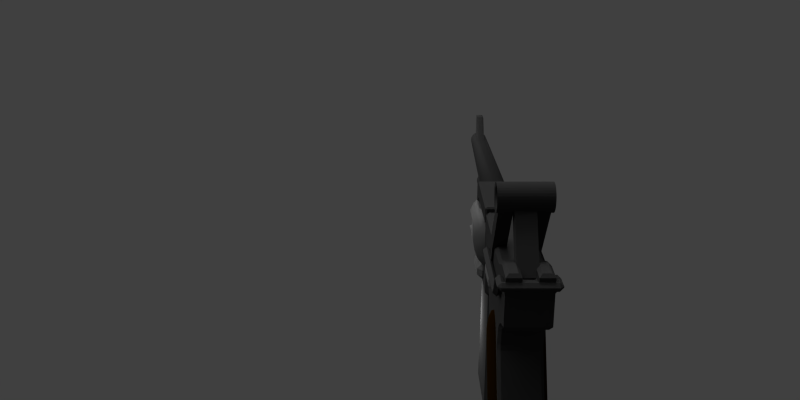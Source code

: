 # Source: pistol.blend  (saved by Blender 2.75.0; exported with 4.5.12 LTS)
import bpy
from mathutils import Matrix  # noqa: F401  (used for matrix-valued properties, if any)

bpy.ops.wm.read_factory_settings(use_empty=True)
scene = bpy.context.scene
scene.name = 'Scene'

# ---- collections
col_collection_1 = bpy.data.collections.new('Collection 1'); scene.collection.children.link(col_collection_1)

# ---- materials (node trees are filled in below, after node groups)
mat_material_001 = bpy.data.materials.new('Material.001')
mat_material_001.alpha_threshold = 0.0
mat_material_001.use_transparent_shadow = False
mat_material_001.diffuse_color = (0.03106, 0.03106, 0.03106, 1.0)
mat_material_001.roughness = 0.5
mat_material_001.specular_intensity = 0.03673
mat_material_002 = bpy.data.materials.new('Material.002')
mat_material_002.alpha_threshold = 0.0
mat_material_002.use_transparent_shadow = False
mat_material_002.diffuse_color = (0.01002, 0.004196, 0.0, 1.0)
mat_material_002.roughness = 0.5
mat_material_002.specular_intensity = 0.05789
mat_material_003 = bpy.data.materials.new('Material.003')
mat_material_003.alpha_threshold = 0.0
mat_material_003.use_transparent_shadow = False
mat_material_003.diffuse_color = (0.1107, 0.1107, 0.1107, 1.0)
mat_material_003.roughness = 0.5
mat_material_003.specular_intensity = 0.0

# ---- material node trees

# ---- world
world_world = bpy.data.worlds.new('World'); scene.world = world_world
world_world.color = (0.05088, 0.05088, 0.05088)
world_world.use_sun_shadow = False
world_world.sun_shadow_jitter_overblur = 0.0
world_world.cycles.sampling_method = 'MANUAL'
world_world.cycles.sample_map_resolution = 256
world_world.light_settings.ao_factor = 0.8

# ---- cameras
cam_camera_001 = bpy.data.cameras.new('Camera.001')
cam_camera_001.clip_end = 100.0
cam_camera_001.lens = 35.0
cam_camera_001.sensor_width = 32.0
cam_camera_001.sensor_height = 18.0
cam_camera_001.display_size = 2.0
cam_camera_001.dof.focus_distance = 0.0
cam_camera_001.dof.aperture_fstop = 128.0
cam_camera_001.dof.aperture_blades = 6

# ---- lights
light_sun = bpy.data.lights.new('Sun', 'SUN')
light_sun.transmission_factor = 0.0
light_sun.angle = 0.1993
light_sun.energy = 1.0
light_sun.shadow_buffer_clip_start = 0.5
light_sun.shadow_soft_size = 0.1
light_sun.shadow_cascade_max_distance = 1000.0
light_sun.cycles.use_multiple_importance_sampling = False
light_hemi = bpy.data.lights.new('Hemi', 'SUN')
light_hemi.transmission_factor = 0.0
light_hemi.angle = 1.571
light_hemi.energy = 1.0
light_hemi.shadow_buffer_clip_start = 0.5
light_hemi.shadow_soft_size = 1.0
light_hemi.shadow_cascade_max_distance = 1000.0
light_hemi.cycles.use_multiple_importance_sampling = False
light_point_001 = bpy.data.lights.new('Point.001', 'POINT')
light_point_001.transmission_factor = 0.0
light_point_001.energy = 100.0
light_point_001.shadow_buffer_clip_start = 0.5
light_point_001.shadow_soft_size = 0.1
light_point_001.shadow_maximum_resolution = 0.006
light_point_001.use_absolute_resolution = True
light_point_001.cycles.use_multiple_importance_sampling = False
light_hemi_001 = bpy.data.lights.new('Hemi.001', 'SUN')
light_hemi_001.transmission_factor = 0.0
light_hemi_001.angle = 1.571
light_hemi_001.energy = 1.0
light_hemi_001.shadow_buffer_clip_start = 0.5
light_hemi_001.shadow_soft_size = 1.0
light_hemi_001.shadow_cascade_max_distance = 1000.0
light_hemi_001.cycles.use_multiple_importance_sampling = False
light_point_000 = bpy.data.lights.new('Point.000', 'POINT')
light_point_000.transmission_factor = 0.0
light_point_000.energy = 100.0
light_point_000.shadow_buffer_clip_start = 0.5
light_point_000.shadow_soft_size = 0.1
light_point_000.shadow_maximum_resolution = 0.006
light_point_000.use_absolute_resolution = True
light_point_000.cycles.use_multiple_importance_sampling = False

# ---- meshes
me_cube_011 = bpy.data.meshes.new('Cube.011')
me_cube_011.from_pydata([(-1.326, -0.1782, -0.197), (-1.326, -0.1782, 0.07563), (-1.326, 0.1782, -0.197), (-1.326, 0.1782, 0.07563), (0.0005268, -0.1782, -0.197), (0.0005268, -0.1782, 0.07563), (0.0005268, 0.1782, -0.197), (0.0005268, 0.1782, 0.07563), (-1.537, -0.1782, -0.2673), (-1.537, -0.1782, -0.1399), (-1.537, 0.1782, -0.1399), (-1.537, 0.1782, -0.2673)], [], [(3, 2, 11, 10), (3, 7, 6, 2), (7, 5, 4, 6), (5, 1, 0, 4), (0, 2, 6, 4), (5, 7, 3, 1), (9, 10, 11, 8), (0, 1, 9, 8), (2, 0, 8, 11), (1, 3, 10, 9)])
me_cube_011.materials.append(mat_material_001)
me_cube_011.use_remesh_preserve_volume = False
me_cube_011.use_remesh_preserve_attributes = False
me_cube_011.use_mirror_vertex_groups = False
me_cube_011.update()
me_cube_012 = bpy.data.meshes.new('Cube.012')
me_cube_012.from_pydata([(-1.326, -0.4259, -0.197), (-1.326, -0.4259, 0.07563), (-1.326, -0.1846, -0.197), (-1.326, -0.1846, 0.07563), (-0.147, -0.4259, -0.197), (-0.147, -0.4259, 0.07563), (-0.147, -0.1846, -0.197), (-0.147, -0.1846, 0.07563), (-1.537, -0.4259, -0.2673), (-1.537, -0.4259, -0.1399), (-1.537, -0.1846, -0.1399), (-1.537, -0.1846, -0.2673)], [], [(3, 2, 11, 10), (3, 7, 6, 2), (7, 5, 4, 6), (5, 1, 0, 4), (0, 2, 6, 4), (5, 7, 3, 1), (9, 10, 11, 8), (0, 1, 9, 8), (2, 0, 8, 11), (1, 3, 10, 9)])
me_cube_012.materials.append(mat_material_001)
me_cube_012.use_remesh_preserve_volume = False
me_cube_012.use_remesh_preserve_attributes = False
me_cube_012.use_mirror_vertex_groups = False
me_cube_012.update()
me_cylinder_004 = bpy.data.meshes.new('Cylinder.004')
me_cylinder_004.from_pydata([(3.193e-09, 0.2509, -0.4652), (-3.193e-09, 0.2509, 0.4652), (0.04895, 0.2461, -0.4652), (0.04895, 0.2461, 0.4652), (0.09602, 0.2318, -0.4652), (0.09602, 0.2318, 0.4652), (0.1394, 0.2086, -0.4652), (0.1394, 0.2086, 0.4652), (0.1774, 0.1774, -0.4652), (0.1774, 0.1774, 0.4652), (0.2086, 0.1394, -0.4652), (0.2086, 0.1394, 0.4652), (0.2318, 0.09602, -0.4652), (0.2318, 0.09602, 0.4652), (0.2461, 0.04895, -0.4652), (0.2461, 0.04895, 0.4652), (0.2509, 2.764e-09, -0.4652), (0.2509, 3.512e-08, 0.4652), (0.2461, -0.04895, -0.4652), (0.2461, -0.04895, 0.4652), (0.2318, -0.09602, -0.4652), (0.2318, -0.09602, 0.4652), (0.2086, -0.1394, -0.4652), (0.2086, -0.1394, 0.4652), (0.1774, -0.1774, -0.4652), (0.1774, -0.1774, 0.4652), (0.1394, -0.2086, -0.4652), (0.1394, -0.2086, 0.4652), (0.09602, -0.2318, -0.4652), (0.09602, -0.2318, 0.4652), (0.04895, -0.2461, -0.4652), (0.04895, -0.2461, 0.4652), (-7.856e-08, -0.2509, -0.4652), (-8.495e-08, -0.2509, 0.4652), (-0.04895, -0.2461, -0.4652), (-0.04895, -0.2461, 0.4652), (-0.09602, -0.2318, -0.4652), (-0.09602, -0.2318, 0.4652), (-0.1394, -0.2086, -0.4652), (-0.1394, -0.2086, 0.4652), (-0.1774, -0.1774, -0.4652), (-0.1774, -0.1774, 0.4652), (-0.2086, -0.1394, -0.4652), (-0.2086, -0.1394, 0.4652), (-0.2318, -0.09602, -0.4652), (-0.2318, -0.09602, 0.4652), (-0.2461, -0.04895, -0.4652), (-0.2461, -0.04895, 0.4652), (-0.2509, 2.261e-07, -0.4652), (-0.2509, 2.584e-07, 0.4652), (-0.2461, 0.04895, -0.4652), (-0.2461, 0.04895, 0.4652), (-0.2318, 0.09602, -0.4652), (-0.2318, 0.09602, 0.4652), (-0.2086, 0.1394, -0.4652), (-0.2086, 0.1394, 0.4652), (-0.1774, 0.1774, -0.4652), (-0.1774, 0.1774, 0.4652), (-0.1394, 0.2086, -0.4652), (-0.1394, 0.2086, 0.4652), (-0.09601, 0.2318, -0.4652), (-0.09601, 0.2318, 0.4652), (-0.04895, 0.2461, -0.4652), (-0.04895, 0.2461, 0.4652), (3.99e-09, 0.1889, -0.4567), (0.03685, 0.1853, -0.4567), (0.03685, 0.1853, 0.4567), (-3.99e-09, 0.1889, 0.4567), (0.07229, 0.1745, -0.4567), (0.07229, 0.1745, 0.4567), (0.1049, 0.1571, -0.4567), (0.1049, 0.1571, 0.4567), (0.1336, 0.1336, -0.4567), (0.1336, 0.1336, 0.4567), (0.1571, 0.1049, -0.4567), (0.1571, 0.1049, 0.4567), (0.1745, 0.07229, -0.4567), (0.1745, 0.07229, 0.4567), (0.1853, 0.03685, -0.4567), (0.1853, 0.03685, 0.4567), (0.1889, -5.955e-09, -0.4567), (0.1889, 3.448e-08, 0.4567), (0.1853, -0.03685, -0.4567), (0.1853, -0.03685, 0.4567), (0.1745, -0.07229, -0.4567), (0.1745, -0.07229, 0.4567), (0.1571, -0.1049, -0.4567), (0.1571, -0.1049, 0.4567), (0.1336, -0.1336, -0.4567), (0.1336, -0.1336, 0.4567), (0.1049, -0.1571, -0.4567), (0.1049, -0.1571, 0.4567), (0.07229, -0.1745, -0.4567), (0.07229, -0.1745, 0.4567), (0.03685, -0.1853, -0.4567), (0.03685, -0.1853, 0.4567), (-5.756e-08, -0.1889, -0.4567), (-6.554e-08, -0.1889, 0.4567), (-0.03685, -0.1853, -0.4567), (-0.03685, -0.1853, 0.4567), (-0.07229, -0.1745, -0.4567), (-0.07229, -0.1745, 0.4567), (-0.1049, -0.1571, -0.4567), (-0.1049, -0.1571, 0.4567), (-0.1336, -0.1336, -0.4567), (-0.1336, -0.1336, 0.4567), (-0.1571, -0.1049, -0.4567), (-0.1571, -0.1049, 0.4567), (-0.1745, -0.07229, -0.4567), (-0.1745, -0.07229, 0.4567), (-0.1853, -0.03685, -0.4567), (-0.1853, -0.03685, 0.4567), (-0.1889, 1.622e-07, -0.4567), (-0.1889, 2.026e-07, 0.4567), (-0.1853, 0.03685, -0.4567), (-0.1853, 0.03685, 0.4567), (-0.1745, 0.07229, -0.4567), (-0.1745, 0.07229, 0.4567), (-0.1571, 0.105, -0.4567), (-0.1571, 0.105, 0.4567), (-0.1336, 0.1336, -0.4567), (-0.1336, 0.1336, 0.4567), (-0.1049, 0.1571, -0.4567), (-0.1049, 0.1571, 0.4567), (-0.07229, 0.1745, -0.4567), (-0.07229, 0.1745, 0.4567), (-0.03685, 0.1853, -0.4567), (-0.03685, 0.1853, 0.4567), (3.322e-09, 0.1453, -0.4192), (0.03331, 0.1425, -0.4192), (0.03331, 0.1425, 0.4192), (-4.082e-09, 0.1453, 0.4192), (0.06534, 0.1342, -0.4192), (0.06534, 0.1342, 0.4192), (0.09487, 0.1208, -0.4192), (0.09487, 0.1208, 0.4192), (0.1207, 0.1027, -0.4192), (0.1207, 0.1027, 0.4192), (0.142, 0.08071, -0.4192), (0.142, 0.08071, 0.4192), (0.1578, 0.05559, -0.4192), (0.1578, 0.05559, 0.4192), (0.1675, 0.02834, -0.4192), (0.1675, 0.02834, 0.4192), (0.1708, -1.009e-08, -0.4192), (0.1708, 3.127e-08, 0.4192), (0.1675, -0.02834, -0.4192), (0.1675, -0.02834, 0.4192), (0.1578, -0.05559, -0.4192), (0.1578, -0.05559, 0.4192), (0.142, -0.08071, -0.4192), (0.142, -0.08071, 0.4192), (0.1207, -0.1027, -0.4192), (0.1207, -0.1027, 0.4192), (0.09487, -0.1208, -0.4192), (0.09487, -0.1208, 0.4192), (0.06534, -0.1342, -0.4192), (0.06534, -0.1342, 0.4192), (0.03331, -0.1425, -0.4192), (0.03331, -0.1425, 0.4192), (-5.156e-08, -0.1453, -0.4192), (-5.896e-08, -0.1453, 0.4192), (-0.03331, -0.1425, -0.4192), (-0.03331, -0.1425, 0.4192), (-0.06535, -0.1342, -0.4192), (-0.06535, -0.1342, 0.4192), (-0.09487, -0.1208, -0.4192), (-0.09487, -0.1208, 0.4192), (-0.1207, -0.1027, -0.4192), (-0.1207, -0.1027, 0.4192), (-0.142, -0.08071, -0.4192), (-0.142, -0.08071, 0.4192), (-0.1578, -0.05559, -0.4192), (-0.1578, -0.05559, 0.4192), (-0.1675, -0.02834, -0.4192), (-0.1675, -0.02834, 0.4192), (-0.1708, 1.2e-07, -0.4192), (-0.1708, 1.613e-07, 0.4192), (-0.1675, 0.02834, -0.4192), (-0.1675, 0.02834, 0.4192), (-0.1578, 0.05559, -0.4192), (-0.1578, 0.05559, 0.4192), (-0.142, 0.08071, -0.4192), (-0.142, 0.08071, 0.4192), (-0.1207, 0.1027, -0.4192), (-0.1207, 0.1027, 0.4192), (-0.09487, 0.1208, -0.4192), (-0.09487, 0.1208, 0.4192), (-0.06534, 0.1342, -0.4192), (-0.06534, 0.1342, 0.4192), (-0.03331, 0.1425, -0.4192), (-0.03331, 0.1425, 0.4192)], [], [(0, 1, 3, 2), (2, 3, 5, 4), (4, 5, 7, 6), (6, 7, 9, 8), (8, 9, 11, 10), (10, 11, 13, 12), (12, 13, 15, 14), (14, 15, 17, 16), (16, 17, 19, 18), (18, 19, 21, 20), (20, 21, 23, 22), (22, 23, 25, 24), (24, 25, 27, 26), (26, 27, 29, 28), (28, 29, 31, 30), (30, 31, 33, 32), (32, 33, 35, 34), (34, 35, 37, 36), (36, 37, 39, 38), (38, 39, 41, 40), (40, 41, 43, 42), (42, 43, 45, 44), (44, 45, 47, 46), (46, 47, 49, 48), (48, 49, 51, 50), (50, 51, 53, 52), (52, 53, 55, 54), (54, 55, 57, 56), (56, 57, 59, 58), (58, 59, 61, 60), (45, 43, 107, 109), (62, 63, 1, 0), (60, 61, 63, 62), (60, 62, 126, 124), (87, 85, 149, 151), (113, 111, 175, 177), (8, 10, 74, 72), (63, 61, 125, 127), (26, 28, 92, 90), (11, 9, 73, 75), (44, 46, 110, 108), (29, 27, 91, 93), (62, 0, 64, 126), (47, 45, 109, 111), (10, 12, 76, 74), (1, 63, 127, 67), (28, 30, 94, 92), (13, 11, 75, 77), (46, 48, 112, 110), (31, 29, 93, 95), (49, 47, 111, 113), (12, 14, 78, 76), (30, 32, 96, 94), (15, 13, 77, 79), (48, 50, 114, 112), (33, 31, 95, 97), (51, 49, 113, 115), (14, 16, 80, 78), (32, 34, 98, 96), (17, 15, 79, 81), (50, 52, 116, 114), (35, 33, 97, 99), (53, 51, 115, 117), (16, 18, 82, 80), (34, 36, 100, 98), (19, 17, 81, 83), (0, 2, 65, 64), (52, 54, 118, 116), (37, 35, 99, 101), (3, 1, 67, 66), (55, 53, 117, 119), (18, 20, 84, 82), (36, 38, 102, 100), (21, 19, 83, 85), (54, 56, 120, 118), (39, 37, 101, 103), (2, 4, 68, 65), (57, 55, 119, 121), (20, 22, 86, 84), (5, 3, 66, 69), (38, 40, 104, 102), (23, 21, 85, 87), (56, 58, 122, 120), (41, 39, 103, 105), (4, 6, 70, 68), (59, 57, 121, 123), (22, 24, 88, 86), (7, 5, 69, 71), (40, 42, 106, 104), (25, 23, 87, 89), (58, 60, 124, 122), (43, 41, 105, 107), (6, 8, 72, 70), (61, 59, 123, 125), (24, 26, 90, 88), (9, 7, 71, 73), (42, 44, 108, 106), (27, 25, 89, 91), (130, 131, 191, 189, 187, 185, 183, 181, 179, 177, 175, 173, 171, 169, 167, 165, 163, 161, 159, 157, 155, 153, 151, 149, 147, 145, 143, 141, 139, 137, 135, 133), (128, 129, 132, 134, 136, 138, 140, 142, 144, 146, 148, 150, 152, 154, 156, 158, 160, 162, 164, 166, 168, 170, 172, 174, 176, 178, 180, 182, 184, 186, 188, 190), (112, 114, 178, 176), (86, 88, 152, 150), (115, 113, 177, 179), (89, 87, 151, 153), (114, 116, 180, 178), (88, 90, 154, 152), (117, 115, 179, 181), (91, 89, 153, 155), (116, 118, 182, 180), (90, 92, 156, 154), (64, 65, 129, 128), (119, 117, 181, 183), (93, 91, 155, 157), (66, 67, 131, 130), (118, 120, 184, 182), (92, 94, 158, 156), (65, 68, 132, 129), (121, 119, 183, 185), (95, 93, 157, 159), (69, 66, 130, 133), (120, 122, 186, 184), (94, 96, 160, 158), (68, 70, 134, 132), (123, 121, 185, 187), (97, 95, 159, 161), (71, 69, 133, 135), (122, 124, 188, 186), (96, 98, 162, 160), (70, 72, 136, 134), (125, 123, 187, 189), (99, 97, 161, 163), (73, 71, 135, 137), (124, 126, 190, 188), (98, 100, 164, 162), (72, 74, 138, 136), (127, 125, 189, 191), (101, 99, 163, 165), (75, 73, 137, 139), (126, 64, 128, 190), (100, 102, 166, 164), (74, 76, 140, 138), (67, 127, 191, 131), (103, 101, 165, 167), (77, 75, 139, 141), (102, 104, 168, 166), (76, 78, 142, 140), (105, 103, 167, 169), (79, 77, 141, 143), (104, 106, 170, 168), (78, 80, 144, 142), (107, 105, 169, 171), (81, 79, 143, 145), (106, 108, 172, 170), (80, 82, 146, 144), (109, 107, 171, 173), (83, 81, 145, 147), (108, 110, 174, 172), (82, 84, 148, 146), (111, 109, 173, 175), (85, 83, 147, 149), (110, 112, 176, 174), (84, 86, 150, 148)])
me_cylinder_004.materials.append(mat_material_001)
me_cylinder_004.use_remesh_preserve_volume = False
me_cylinder_004.use_remesh_preserve_attributes = False
me_cylinder_004.use_mirror_vertex_groups = False
me_cylinder_004.update()
me_cube_009 = bpy.data.meshes.new('Cube.009')
me_cube_009.from_pydata([(-0.7284, -0.4643, -1.038), (-0.6003, -0.4643, 0.7592), (-0.7284, 0.4643, -1.038), (-0.6003, 0.4643, 0.7592), (0.1979, -0.4643, -1.104), (0.326, -0.4643, 0.6932), (0.1979, 0.4643, -1.104), (0.326, 0.4643, 0.6932), (-0.4559, -0.3432, 1.082), (-0.4559, 0.3432, 1.082), (0.2289, 0.3432, 1.033), (0.2289, -0.3432, 1.033), (-0.6382, 0.3473, -1.419), (-0.6382, -0.3473, -1.419), (0.05471, 0.3473, -1.468), (0.05471, -0.3473, -1.468)], [], [(1, 3, 2, 0), (3, 7, 6, 2), (7, 5, 4, 6), (5, 1, 0, 4), (0, 2, 12, 13), (5, 7, 10, 11), (11, 10, 9, 8), (3, 1, 8, 9), (1, 5, 11, 8), (7, 3, 9, 10), (13, 12, 14, 15), (2, 6, 14, 12), (4, 0, 13, 15), (6, 4, 15, 14)])
me_cube_009.polygons.foreach_set('use_smooth', [True] * 14)
me_cube_009.materials.append(mat_material_002)
me_cube_009.use_remesh_preserve_volume = False
me_cube_009.use_remesh_preserve_attributes = False
me_cube_009.use_mirror_vertex_groups = False
me_cube_009.update()
me_cube_008 = bpy.data.meshes.new('Cube.008')
me_cube_008.from_pydata([(-0.4028, -0.4683, 0.2707), (-0.4028, -0.4683, 0.5944), (-0.4028, 0.4683, 0.2707), (-0.4028, 0.4683, 0.5944), (0.4276, -0.4683, 0.2707), (0.4276, -0.4683, 0.5944), (0.4276, 0.4683, 0.2707), (0.4276, 0.4683, 0.5944)], [], [(1, 3, 2, 0), (3, 7, 6, 2), (7, 5, 4, 6), (5, 1, 0, 4), (0, 2, 6, 4), (5, 7, 3, 1)])
me_cube_008.materials.append(mat_material_003)
me_cube_008.use_remesh_preserve_volume = False
me_cube_008.use_remesh_preserve_attributes = False
me_cube_008.use_mirror_vertex_groups = False
me_cube_008.update()
me_cube_007 = bpy.data.meshes.new('Cube.007')
me_cube_007.from_pydata([(-0.4028, -0.4683, 0.2707), (-0.4028, -0.4683, 0.5944), (-0.4028, 0.4683, 0.2707), (-0.4028, 0.4683, 0.5944), (0.4276, -0.4683, 0.2707), (0.4276, -0.4683, 0.5944), (0.4276, 0.4683, 0.2707), (0.4276, 0.4683, 0.5944)], [], [(1, 3, 2, 0), (3, 7, 6, 2), (7, 5, 4, 6), (5, 1, 0, 4), (0, 2, 6, 4), (5, 7, 3, 1)])
me_cube_007.materials.append(mat_material_003)
me_cube_007.use_remesh_preserve_volume = False
me_cube_007.use_remesh_preserve_attributes = False
me_cube_007.use_mirror_vertex_groups = False
me_cube_007.update()
me_cube_006 = bpy.data.meshes.new('Cube.006')
me_cube_006.from_pydata([(-0.6826, -0.2667, -0.3694), (-0.6826, -0.2667, 0.869), (-0.6826, 0.2667, -0.3694), (-0.6826, 0.2667, 0.869), (0.7523, -0.2667, -0.3694), (0.7523, -0.2667, 0.869), (0.7523, 0.2667, -0.3694), (0.7523, 0.2667, 0.869), (-0.6826, 0.2667, -1.641), (-0.6826, -0.2667, -1.641), (0.7523, 0.2667, -1.641), (0.7523, -0.2667, -1.641), (-0.6826, 0.2667, -1.873), (-0.6826, -0.2667, -1.873), (0.8782, 0.2667, -1.873), (0.8782, -0.2667, -1.873), (-0.6826, 0.2667, -2.343), (-0.6826, -0.2667, -2.343), (0.8782, 0.2667, -2.343), (0.8782, -0.2667, -2.343)], [], [(1, 3, 2, 0), (3, 7, 6, 2), (7, 5, 4, 6), (5, 1, 0, 4), (4, 0, 9, 11), (5, 7, 3, 1), (11, 9, 13, 15), (6, 4, 11, 10), (0, 2, 8, 9), (2, 6, 10, 8), (14, 15, 19, 18), (8, 10, 14, 12), (10, 11, 15, 14), (9, 8, 12, 13), (17, 16, 18, 19), (13, 12, 16, 17), (15, 13, 17, 19), (12, 14, 18, 16)])
me_cube_006.materials.append(mat_material_001)
me_cube_006.use_remesh_preserve_volume = False
me_cube_006.use_remesh_preserve_attributes = False
me_cube_006.use_mirror_vertex_groups = False
me_cube_006.update()
me_cube_005 = bpy.data.meshes.new('Cube.005')
me_cube_005.from_pydata([(-0.8659, -0.344, 0.09016), (-0.8659, -0.344, 0.775), (-0.8659, 0.344, 0.09016), (-0.8659, 0.344, 0.775), (0.8907, -0.344, 0.09016), (0.8907, -0.344, 0.775), (0.8907, 0.344, 0.09016), (0.8907, 0.344, 0.775)], [], [(1, 3, 2, 0), (3, 7, 6, 2), (7, 5, 4, 6), (5, 1, 0, 4), (0, 2, 6, 4), (5, 7, 3, 1)])
me_cube_005.materials.append(mat_material_001)
me_cube_005.use_remesh_preserve_volume = False
me_cube_005.use_remesh_preserve_attributes = False
me_cube_005.use_mirror_vertex_groups = False
me_cube_005.update()
me_cylinder_003 = bpy.data.meshes.new('Cylinder.003')
me_cylinder_003.from_pydata([(-0.03346, 0.28, -0.9993), (-0.03346, 0.1897, 3.495), (0.02116, 0.2746, -0.9993), (0.003552, 0.1861, 3.495), (0.07369, 0.2587, -0.9993), (0.03914, 0.1753, 3.495), (0.1221, 0.2328, -0.9993), (0.07194, 0.1577, 3.495), (0.1645, 0.198, -0.9993), (0.1007, 0.1341, 3.495), (0.1993, 0.1556, -0.9993), (0.1243, 0.1054, 3.495), (0.2252, 0.1071, -0.9993), (0.1418, 0.0726, 3.495), (0.2411, 0.05462, -0.9993), (0.1526, 0.03701, 3.495), (0.2465, 1.13e-07, -0.9993), (0.1562, -4.258e-07, 3.495), (0.2411, -0.05462, -0.9993), (0.1526, -0.03701, 3.495), (0.2252, -0.1071, -0.9993), (0.1418, -0.0726, 3.495), (0.1993, -0.1556, -0.9993), (0.1243, -0.1054, 3.495), (0.1645, -0.198, -0.9993), (0.1007, -0.1341, 3.495), (0.1221, -0.2328, -0.9993), (0.07194, -0.1577, 3.495), (0.07369, -0.2587, -0.9993), (0.03914, -0.1753, 3.495), (0.02116, -0.2746, -0.9993), (0.003552, -0.1861, 3.495), (-0.03346, -0.28, -0.9993), (-0.03346, -0.1897, 3.495), (-0.08808, -0.2746, -0.9993), (-0.07047, -0.1861, 3.495), (-0.1406, -0.2587, -0.9993), (-0.1061, -0.1753, 3.495), (-0.189, -0.2328, -0.9993), (-0.1389, -0.1577, 3.495), (-0.2314, -0.198, -0.9993), (-0.1676, -0.1341, 3.495), (-0.2663, -0.1556, -0.9993), (-0.1912, -0.1054, 3.495), (-0.2921, -0.1071, -0.9993), (-0.2087, -0.0726, 3.495), (-0.3081, -0.05462, -0.9993), (-0.2195, -0.03701, 3.495), (-0.3134, 3.622e-07, -0.9993), (-0.2232, -2.569e-07, 3.495), (-0.3081, 0.05462, -0.9993), (-0.2195, 0.03701, 3.495), (-0.2921, 0.1071, -0.9993), (-0.2087, 0.0726, 3.495), (-0.2663, 0.1556, -0.9993), (-0.1912, 0.1054, 3.495), (-0.2314, 0.198, -0.9993), (-0.1676, 0.1341, 3.495), (-0.189, 0.2328, -0.9993), (-0.1389, 0.1577, 3.495), (-0.1406, 0.2587, -0.9993), (-0.1061, 0.1753, 3.495), (-0.08808, 0.2746, -0.9993), (-0.07047, 0.1861, 3.495), (-0.03346, 0.2019, 2.887), (0.005938, 0.1981, 2.887), (0.04382, 0.1866, 2.887), (0.07873, 0.1679, 2.887), (0.1093, 0.1428, 2.887), (0.1344, 0.1122, 2.887), (0.1531, 0.07728, 2.887), (0.1646, 0.0394, 2.887), (0.1685, -3.528e-07, 2.887), (0.1646, -0.0394, 2.887), (0.1531, -0.07728, 2.887), (0.1344, -0.1122, 2.887), (0.1093, -0.1428, 2.887), (0.07873, -0.1679, 2.887), (0.04382, -0.1866, 2.887), (0.005938, -0.1981, 2.887), (-0.03346, -0.2019, 2.887), (-0.07285, -0.1981, 2.887), (-0.1107, -0.1866, 2.887), (-0.1456, -0.1679, 2.887), (-0.1762, -0.1428, 2.887), (-0.2014, -0.1122, 2.887), (-0.22, -0.07728, 2.887), (-0.2315, -0.0394, 2.887), (-0.2354, -1.731e-07, 2.887), (-0.2315, 0.0394, 2.887), (-0.22, 0.07728, 2.887), (-0.2014, 0.1122, 2.887), (-0.1762, 0.1428, 2.887), (-0.1456, 0.1679, 2.887), (-0.1107, 0.1866, 2.887), (-0.07285, 0.1981, 2.887), (-0.6696, -0.03701, 3.502), (-0.6696, -0.0726, 3.502), (-0.6696, 2.786e-07, 3.502), (-0.6696, 0.03701, 3.502), (-0.6696, 0.0726, 3.502), (-0.6696, -0.07728, 3.235), (-0.6696, -0.0394, 3.235), (-0.6696, 3.165e-07, 3.235), (-0.6696, 0.0394, 3.235), (-0.6696, 0.07728, 3.235)], [], [(64, 1, 3, 65), (65, 3, 5, 66), (66, 5, 7, 67), (67, 7, 9, 68), (68, 9, 11, 69), (69, 11, 13, 70), (70, 13, 15, 71), (71, 15, 17, 72), (72, 17, 19, 73), (73, 19, 21, 74), (74, 21, 23, 75), (75, 23, 25, 76), (76, 25, 27, 77), (77, 27, 29, 78), (78, 29, 31, 79), (79, 31, 33, 80), (80, 33, 35, 81), (81, 35, 37, 82), (82, 37, 39, 83), (83, 39, 41, 84), (84, 41, 43, 85), (85, 43, 45, 86), (88, 87, 102, 103), (45, 47, 96, 97), (47, 49, 98, 96), (53, 90, 105, 100), (90, 53, 55, 91), (91, 55, 57, 92), (92, 57, 59, 93), (93, 59, 61, 94), (3, 1, 63, 61, 59, 57, 55, 53, 51, 49, 47, 45, 43, 41, 39, 37, 35, 33, 31, 29, 27, 25, 23, 21, 19, 17, 15, 13, 11, 9, 7, 5), (95, 63, 1, 64), (94, 61, 63, 95), (0, 2, 4, 6, 8, 10, 12, 14, 16, 18, 20, 22, 24, 26, 28, 30, 32, 34, 36, 38, 40, 42, 44, 46, 48, 50, 52, 54, 56, 58, 60, 62), (60, 94, 95, 62), (62, 95, 64, 0), (58, 93, 94, 60), (56, 92, 93, 58), (54, 91, 92, 56), (52, 90, 91, 54), (50, 89, 90, 52), (48, 88, 89, 50), (46, 87, 88, 48), (44, 86, 87, 46), (42, 85, 86, 44), (40, 84, 85, 42), (38, 83, 84, 40), (36, 82, 83, 38), (34, 81, 82, 36), (32, 80, 81, 34), (30, 79, 80, 32), (28, 78, 79, 30), (26, 77, 78, 28), (24, 76, 77, 26), (22, 75, 76, 24), (20, 74, 75, 22), (18, 73, 74, 20), (16, 72, 73, 18), (14, 71, 72, 16), (12, 70, 71, 14), (10, 69, 70, 12), (8, 68, 69, 10), (6, 67, 68, 8), (4, 66, 67, 6), (2, 65, 66, 4), (0, 64, 65, 2), (101, 97, 96, 102), (102, 96, 98, 103), (103, 98, 99, 104), (104, 99, 100, 105), (87, 86, 101, 102), (90, 89, 104, 105), (51, 53, 100, 99), (86, 45, 97, 101), (89, 88, 103, 104), (49, 51, 99, 98)])
me_cylinder_003.polygons.foreach_set('use_smooth', [True] * 76)
me_cylinder_003.materials.append(mat_material_001)
me_cylinder_003.use_remesh_preserve_volume = False
me_cylinder_003.use_remesh_preserve_attributes = False
me_cylinder_003.use_mirror_vertex_groups = False
me_cylinder_003.update()
me_cylinder_002 = bpy.data.meshes.new('Cylinder.002')
me_cylinder_002.from_pydata([(-0.03346, 0.28, -0.9993), (-0.03346, 0.1897, 3.495), (0.02116, 0.2746, -0.9993), (0.003552, 0.1861, 3.495), (0.07369, 0.2587, -0.9993), (0.03914, 0.1753, 3.495), (0.1221, 0.2328, -0.9993), (0.07194, 0.1577, 3.495), (0.1645, 0.198, -0.9993), (0.1007, 0.1341, 3.495), (0.1993, 0.1556, -0.9993), (0.1243, 0.1054, 3.495), (0.2252, 0.1071, -0.9993), (0.1418, 0.0726, 3.495), (0.2411, 0.05462, -0.9993), (0.1526, 0.03701, 3.495), (0.2465, 1.13e-07, -0.9993), (0.1562, -4.258e-07, 3.495), (0.2411, -0.05462, -0.9993), (0.1526, -0.03701, 3.495), (0.2252, -0.1071, -0.9993), (0.1418, -0.0726, 3.495), (0.1993, -0.1556, -0.9993), (0.1243, -0.1054, 3.495), (0.1645, -0.198, -0.9993), (0.1007, -0.1341, 3.495), (0.1221, -0.2328, -0.9993), (0.07194, -0.1577, 3.495), (0.07369, -0.2587, -0.9993), (0.03914, -0.1753, 3.495), (0.02116, -0.2746, -0.9993), (0.003552, -0.1861, 3.495), (-0.03346, -0.28, -0.9993), (-0.03346, -0.1897, 3.495), (-0.08808, -0.2746, -0.9993), (-0.07047, -0.1861, 3.495), (-0.1406, -0.2587, -0.9993), (-0.1061, -0.1753, 3.495), (-0.189, -0.2328, -0.9993), (-0.1389, -0.1577, 3.495), (-0.2314, -0.198, -0.9993), (-0.1676, -0.1341, 3.495), (-0.2663, -0.1556, -0.9993), (-0.1912, -0.1054, 3.495), (-0.2921, -0.1071, -0.9993), (-0.2087, -0.0726, 3.495), (-0.3081, -0.05462, -0.9993), (-0.2195, -0.03701, 3.495), (-0.3134, 3.622e-07, -0.9993), (-0.2232, -2.569e-07, 3.495), (-0.3081, 0.05462, -0.9993), (-0.2195, 0.03701, 3.495), (-0.2921, 0.1071, -0.9993), (-0.2087, 0.0726, 3.495), (-0.2663, 0.1556, -0.9993), (-0.1912, 0.1054, 3.495), (-0.2314, 0.198, -0.9993), (-0.1676, 0.1341, 3.495), (-0.189, 0.2328, -0.9993), (-0.1389, 0.1577, 3.495), (-0.1406, 0.2587, -0.9993), (-0.1061, 0.1753, 3.495), (-0.08808, 0.2746, -0.9993), (-0.07047, 0.1861, 3.495), (-0.03346, 0.2019, 2.887), (0.005938, 0.1981, 2.887), (0.04382, 0.1866, 2.887), (0.07873, 0.1679, 2.887), (0.1093, 0.1428, 2.887), (0.1344, 0.1122, 2.887), (0.1531, 0.07728, 2.887), (0.1646, 0.0394, 2.887), (0.1685, -3.528e-07, 2.887), (0.1646, -0.0394, 2.887), (0.1531, -0.07728, 2.887), (0.1344, -0.1122, 2.887), (0.1093, -0.1428, 2.887), (0.07873, -0.1679, 2.887), (0.04382, -0.1866, 2.887), (0.005938, -0.1981, 2.887), (-0.03346, -0.2019, 2.887), (-0.07285, -0.1981, 2.887), (-0.1107, -0.1866, 2.887), (-0.1456, -0.1679, 2.887), (-0.1762, -0.1428, 2.887), (-0.2014, -0.1122, 2.887), (-0.22, -0.07728, 2.887), (-0.2315, -0.0394, 2.887), (-0.2354, -1.731e-07, 2.887), (-0.2315, 0.0394, 2.887), (-0.22, 0.07728, 2.887), (-0.2014, 0.1122, 2.887), (-0.1762, 0.1428, 2.887), (-0.1456, 0.1679, 2.887), (-0.1107, 0.1866, 2.887), (-0.07285, 0.1981, 2.887), (-0.6696, -0.03701, 3.502), (-0.6696, -0.0726, 3.502), (-0.6696, 2.786e-07, 3.502), (-0.6696, 0.03701, 3.502), (-0.6696, 0.0726, 3.502), (-0.6696, -0.07728, 3.235), (-0.6696, -0.0394, 3.235), (-0.6696, 3.165e-07, 3.235), (-0.6696, 0.0394, 3.235), (-0.6696, 0.07728, 3.235)], [], [(64, 1, 3, 65), (65, 3, 5, 66), (66, 5, 7, 67), (67, 7, 9, 68), (68, 9, 11, 69), (69, 11, 13, 70), (70, 13, 15, 71), (71, 15, 17, 72), (72, 17, 19, 73), (73, 19, 21, 74), (74, 21, 23, 75), (75, 23, 25, 76), (76, 25, 27, 77), (77, 27, 29, 78), (78, 29, 31, 79), (79, 31, 33, 80), (80, 33, 35, 81), (81, 35, 37, 82), (82, 37, 39, 83), (83, 39, 41, 84), (84, 41, 43, 85), (85, 43, 45, 86), (88, 87, 102, 103), (45, 47, 96, 97), (47, 49, 98, 96), (53, 90, 105, 100), (90, 53, 55, 91), (91, 55, 57, 92), (92, 57, 59, 93), (93, 59, 61, 94), (3, 1, 63, 61, 59, 57, 55, 53, 51, 49, 47, 45, 43, 41, 39, 37, 35, 33, 31, 29, 27, 25, 23, 21, 19, 17, 15, 13, 11, 9, 7, 5), (95, 63, 1, 64), (94, 61, 63, 95), (0, 2, 4, 6, 8, 10, 12, 14, 16, 18, 20, 22, 24, 26, 28, 30, 32, 34, 36, 38, 40, 42, 44, 46, 48, 50, 52, 54, 56, 58, 60, 62), (60, 94, 95, 62), (62, 95, 64, 0), (58, 93, 94, 60), (56, 92, 93, 58), (54, 91, 92, 56), (52, 90, 91, 54), (50, 89, 90, 52), (48, 88, 89, 50), (46, 87, 88, 48), (44, 86, 87, 46), (42, 85, 86, 44), (40, 84, 85, 42), (38, 83, 84, 40), (36, 82, 83, 38), (34, 81, 82, 36), (32, 80, 81, 34), (30, 79, 80, 32), (28, 78, 79, 30), (26, 77, 78, 28), (24, 76, 77, 26), (22, 75, 76, 24), (20, 74, 75, 22), (18, 73, 74, 20), (16, 72, 73, 18), (14, 71, 72, 16), (12, 70, 71, 14), (10, 69, 70, 12), (8, 68, 69, 10), (6, 67, 68, 8), (4, 66, 67, 6), (2, 65, 66, 4), (0, 64, 65, 2), (101, 97, 96, 102), (102, 96, 98, 103), (103, 98, 99, 104), (104, 99, 100, 105), (87, 86, 101, 102), (90, 89, 104, 105), (51, 53, 100, 99), (86, 45, 97, 101), (89, 88, 103, 104), (49, 51, 99, 98)])
me_cylinder_002.polygons.foreach_set('use_smooth', [True] * 76)
me_cylinder_002.materials.append(mat_material_001)
me_cylinder_002.use_remesh_preserve_volume = False
me_cylinder_002.use_remesh_preserve_attributes = False
me_cylinder_002.use_mirror_vertex_groups = False
me_cylinder_002.update()
me_cylinder = bpy.data.meshes.new('Cylinder')
me_cylinder.from_pydata([(-0.9894, 0.8568, 0.1179), (0.0009746, 0.8568, 0.1179), (0.0009746, 0.8568, 0.1179), (0.002215, 0.8559, 0.109), (0.004878, 0.8549, 0.09931), (0.009401, 0.8538, 0.08818), (0.01666, 0.8525, 0.07452), (0.0285, 0.8507, 0.05625), (0.04918, 0.848, 0.02875), (0.09118, 0.8431, -0.02126), (0.1165, 0.8403, -0.04922), (-0.9894, 0.8403, -0.04922), (-0.9894, 0.7916, -0.2099), (-0.9894, 0.7124, -0.3581), (-0.9894, 0.6058, -0.4879), (-0.9894, 0.476, -0.5945), (-0.9894, 0.3279, -0.6736), (-0.9894, 0.1671, -0.7224), (-0.9894, 5.177e-08, -0.7388), (-0.9894, -0.1671, -0.7224), (-0.9894, -0.3279, -0.6736), (-0.9894, -0.476, -0.5945), (-0.9894, -0.6058, -0.4879), (-0.9894, -0.7124, -0.3581), (-0.9894, -0.7916, -0.2099), (-0.9894, -0.8403, -0.04922), (-0.9894, -0.8568, 0.1179), (-0.9894, -0.8403, 0.2851), (-0.9894, -0.7916, 0.4458), (-0.9894, -0.7124, 0.5939), (-0.9894, -0.6058, 0.7238), (-0.9894, -0.476, 0.8303), (-0.9894, -0.3279, 0.9095), (-0.9894, -0.1671, 0.9582), (-0.9894, 5.841e-07, 0.9747), (-0.9894, 0.1671, 0.9582), (-0.9894, 0.3279, 0.9095), (-0.9894, 0.476, 0.8303), (-0.9894, 0.6058, 0.7238), (-0.9894, 0.7124, 0.5939), (-0.9894, 0.7916, 0.4458), (-0.9894, 0.8403, 0.2851), (0.1165, 0.8403, 0.2851), (0.09117, 0.8431, 0.2571), (0.04918, 0.848, 0.2071), (0.0285, 0.8507, 0.1796), (0.01666, 0.8525, 0.1613), (0.009401, 0.8538, 0.1477), (0.004878, 0.8549, 0.1365), (0.002215, 0.8559, 0.1269), (0.1326, 0.835, -0.06659), (0.333, 0.8143, -0.1349), (1.088, 0.8143, -0.1349), (1.088, 0.7916, -0.2099), (1.088, 0.7124, -0.3581), (1.088, 0.627, -0.4621), (0.333, 0.627, -0.4621), (0.2407, 0.6058, -0.4879), (0.1326, 0.5766, -0.5119), (0.09614, 0.5453, -0.5376), (0.04666, 0.5, -0.5748), (0.02431, 0.4775, -0.5933), (0.02304, 0.476, -0.5945), (0.01487, 0.4636, -0.6011), (0.009214, 0.4527, -0.6069), (0.005786, 0.4433, -0.6119), (0.003993, 0.4348, -0.6165), (0.003561, 0.4266, -0.6209), (0.004431, 0.4183, -0.6253), (0.006727, 0.4094, -0.63), (0.01081, 0.3996, -0.6353), (0.01742, 0.3877, -0.6416), (0.02807, 0.3725, -0.6498), (0.04612, 0.3506, -0.6615), (0.06729, 0.3279, -0.6736), (0.09117, 0.301, -0.6818), (0.1326, 0.2567, -0.6952), (0.333, 0.1891, -0.7157), (1.088, 0.1891, -0.7157), (1.088, 0.1671, -0.7224), (1.088, 2.82e-07, -0.7388), (1.088, -0.1671, -0.7224), (1.088, -0.1891, -0.7157), (0.333, -0.1891, -0.7157), (0.1326, -0.2567, -0.6952), (0.09117, -0.301, -0.6818), (0.06729, -0.3279, -0.6736), (0.04612, -0.3506, -0.6615), (0.02807, -0.3725, -0.6498), (0.01742, -0.3877, -0.6416), (0.01081, -0.3996, -0.6353), (0.006727, -0.4094, -0.63), (0.004431, -0.4183, -0.6253), (0.003561, -0.4266, -0.6209), (0.003993, -0.4348, -0.6165), (0.005786, -0.4433, -0.6119), (0.009214, -0.4527, -0.6069), (0.01487, -0.4636, -0.6011), (0.02304, -0.476, -0.5945), (0.02431, -0.4775, -0.5933), (0.04666, -0.5, -0.5748), (0.09614, -0.5453, -0.5376), (0.1326, -0.5766, -0.5119), (0.2407, -0.6058, -0.4879), (0.333, -0.627, -0.4621), (1.088, -0.627, -0.4621), (1.088, -0.7124, -0.3581), (1.088, -0.7916, -0.2099), (1.088, -0.8143, -0.1349), (0.333, -0.8143, -0.1349), (0.1326, -0.835, -0.06659), (0.1165, -0.8403, -0.04922), (0.09118, -0.8431, -0.02126), (0.04918, -0.848, 0.02875), (0.0285, -0.8507, 0.05625), (0.01666, -0.8525, 0.07452), (0.009401, -0.8538, 0.08818), (0.004878, -0.8549, 0.09931), (0.002215, -0.8559, 0.109), (0.0009746, -0.8568, 0.1179), (0.0009746, -0.8568, 0.1179), (0.002215, -0.8559, 0.1269), (0.004878, -0.8549, 0.1365), (0.009401, -0.8538, 0.1477), (0.01666, -0.8525, 0.1613), (0.0285, -0.8507, 0.1796), (0.04918, -0.848, 0.2071), (0.09118, -0.8431, 0.2571), (0.1165, -0.8403, 0.2851), (0.1326, -0.835, 0.3024), (0.333, -0.8143, 0.3708), (1.088, -0.8143, 0.3708), (1.088, -0.7916, 0.4458), (1.088, -0.7124, 0.5939), (1.088, -0.627, 0.6979), (0.333, -0.627, 0.6979), (0.2407, -0.6058, 0.7238), (0.1326, -0.5766, 0.7478), (0.09614, -0.5453, 0.7735), (0.04666, -0.5, 0.8106), (0.02431, -0.4775, 0.8291), (0.02303, -0.476, 0.8303), (0.01487, -0.4636, 0.8369), (0.009214, -0.4527, 0.8428), (0.005786, -0.4433, 0.8478), (0.003993, -0.4348, 0.8523), (0.003561, -0.4266, 0.8567), (0.004431, -0.4183, 0.8612), (0.006727, -0.4094, 0.8659), (0.01081, -0.3996, 0.8712), (0.01742, -0.3877, 0.8775), (0.02807, -0.3725, 0.8856), (0.04612, -0.3506, 0.8974), (0.06729, -0.3279, 0.9095), (0.09117, -0.301, 0.9176), (0.1326, -0.2567, 0.9311), (0.333, -0.1891, 0.9516), (1.088, -0.1891, 0.9516), (1.088, -0.1671, 0.9582), (1.088, 8.144e-07, 0.9747), (1.088, 0.1671, 0.9582), (1.088, 0.1891, 0.9516), (0.333, 0.1891, 0.9516), (0.1326, 0.2567, 0.9311), (0.09117, 0.301, 0.9176), (0.06729, 0.3279, 0.9095), (0.04612, 0.3506, 0.8974), (0.02807, 0.3725, 0.8856), (0.01742, 0.3877, 0.8775), (0.01081, 0.3996, 0.8712), (0.006727, 0.4094, 0.8659), (0.004431, 0.4183, 0.8612), (0.003561, 0.4266, 0.8567), (0.003993, 0.4348, 0.8523), (0.005786, 0.4433, 0.8478), (0.009214, 0.4527, 0.8428), (0.01487, 0.4636, 0.8369), (0.02304, 0.476, 0.8303), (0.02431, 0.4775, 0.8291), (0.04666, 0.5, 0.8106), (0.09614, 0.5453, 0.7735), (0.1326, 0.5766, 0.7478), (0.2407, 0.6058, 0.7238), (0.333, 0.627, 0.6979), (1.088, 0.627, 0.6979), (1.088, 0.7124, 0.5939), (1.088, 0.7916, 0.4458), (1.088, 0.8143, 0.3708), (0.333, 0.8143, 0.3708), (0.1326, 0.835, 0.3024), (1.088, 0.6216, 0.6904), (1.088, 0.5849, 0.656), (1.088, 0.5421, 0.6294), (1.088, 0.4949, 0.6116), (1.088, 0.4452, 0.6034), (1.088, 0.3948, 0.6051), (1.088, 0.3458, 0.6165), (1.088, 0.2999, 0.6373), (1.088, 0.2589, 0.6667), (1.088, 0.2245, 0.7034), (1.088, 0.1979, 0.7462), (1.088, 0.1801, 0.7934), (1.088, 0.1719, 0.8431), (1.088, 0.1736, 0.8935), (1.088, 0.185, 0.9425), (1.088, -0.185, 0.9425), (1.088, -0.1736, 0.8935), (1.088, -0.1719, 0.8431), (1.088, -0.1801, 0.7934), (1.088, -0.1979, 0.7462), (1.088, -0.2245, 0.7034), (1.088, -0.2589, 0.6667), (1.088, -0.2999, 0.6373), (1.088, -0.3458, 0.6165), (1.088, -0.3948, 0.6051), (1.088, -0.4452, 0.6034), (1.088, -0.4949, 0.6116), (1.088, -0.5421, 0.6294), (1.088, -0.5849, 0.656), (1.088, -0.6216, 0.6904), (1.088, -0.8066, 0.37), (1.088, -0.7584, 0.3554), (1.088, -0.714, 0.3316), (1.088, -0.675, 0.2997), (1.088, -0.6431, 0.2607), (1.088, -0.6193, 0.2163), (1.088, -0.6047, 0.1681), (1.088, -0.5997, 0.1179), (1.088, -0.6047, 0.06778), (1.088, -0.6193, 0.01956), (1.088, -0.6431, -0.02488), (1.088, -0.675, -0.06383), (1.088, -0.714, -0.09579), (1.088, -0.7584, -0.1195), (1.088, -0.8066, -0.1342), (1.088, -0.6216, -0.4546), (1.088, -0.5849, -0.4201), (1.088, -0.5421, -0.3935), (1.088, -0.4949, -0.3758), (1.088, -0.4452, -0.3676), (1.088, -0.3948, -0.3692), (1.088, -0.3458, -0.3807), (1.088, -0.2999, -0.4015), (1.088, -0.2589, -0.4308), (1.088, -0.2245, -0.4676), (1.088, -0.1979, -0.5104), (1.088, -0.1801, -0.5575), (1.088, -0.1719, -0.6073), (1.088, -0.1736, -0.6576), (1.088, -0.185, -0.7067), (1.088, 0.185, -0.7067), (1.088, 0.1736, -0.6576), (1.088, 0.1719, -0.6073), (1.088, 0.1801, -0.5575), (1.088, 0.1979, -0.5104), (1.088, 0.2245, -0.4676), (1.088, 0.2589, -0.4308), (1.088, 0.2999, -0.4015), (1.088, 0.3458, -0.3807), (1.088, 0.3948, -0.3692), (1.088, 0.4452, -0.3676), (1.088, 0.4949, -0.3758), (1.088, 0.5421, -0.3935), (1.088, 0.5849, -0.4201), (1.088, 0.6216, -0.4546), (1.088, 0.8066, -0.1342), (1.088, 0.7584, -0.1195), (1.088, 0.714, -0.09579), (1.088, 0.675, -0.06382), (1.088, 0.6431, -0.02488), (1.088, 0.6193, 0.01956), (1.088, 0.6047, 0.06778), (1.088, 0.5997, 0.1179), (1.088, 0.6047, 0.1681), (1.088, 0.6193, 0.2163), (1.088, 0.6431, 0.2607), (1.088, 0.675, 0.2997), (1.088, 0.714, 0.3316), (1.088, 0.7584, 0.3554), (1.088, 0.8066, 0.37), (0.333, -0.8066, 0.37), (0.333, -0.7584, 0.3554), (0.1326, -0.8204, 0.301), (0.333, -0.714, 0.3316), (0.1326, -0.7853, 0.2904), (0.333, -0.675, 0.2997), (0.1326, -0.7531, 0.2731), (0.333, -0.6431, 0.2607), (0.1326, -0.7248, 0.2499), (0.333, -0.6193, 0.2163), (0.1326, -0.7016, 0.2216), (0.333, -0.6047, 0.1681), (0.1326, -0.6843, 0.1894), (0.333, -0.5997, 0.1179), (0.1326, -0.6737, 0.1543), (0.333, -0.6047, 0.06778), (0.1326, -0.6701, 0.1179), (0.333, -0.6193, 0.01956), (0.1326, -0.6737, 0.08151), (0.333, -0.6431, -0.02488), (0.1326, -0.6843, 0.04649), (0.333, -0.675, -0.06383), (0.1326, -0.7016, 0.01422), (0.333, -0.714, -0.09579), (0.1326, -0.7248, -0.01406), (0.333, -0.7584, -0.1195), (0.1326, -0.7531, -0.03728), (0.333, -0.8066, -0.1342), (0.1326, -0.7853, -0.05453), (0.1326, -0.8204, -0.06515), (0.333, 0.8066, -0.1342), (0.333, 0.7584, -0.1195), (0.1326, 0.8204, -0.06515), (0.333, 0.714, -0.09579), (0.1326, 0.7853, -0.05453), (0.333, 0.675, -0.06382), (0.1326, 0.7531, -0.03728), (0.333, 0.6431, -0.02488), (0.1326, 0.7248, -0.01406), (0.333, 0.6193, 0.01956), (0.1326, 0.7016, 0.01422), (0.333, 0.6047, 0.06778), (0.1326, 0.6843, 0.04649), (0.333, 0.5997, 0.1179), (0.1326, 0.6737, 0.08151), (0.333, 0.6047, 0.1681), (0.1326, 0.6701, 0.1179), (0.333, 0.6193, 0.2163), (0.1326, 0.6737, 0.1543), (0.333, 0.6431, 0.2607), (0.1326, 0.6843, 0.1894), (0.333, 0.675, 0.2997), (0.1326, 0.7016, 0.2216), (0.333, 0.714, 0.3316), (0.1326, 0.7248, 0.2499), (0.333, 0.7584, 0.3554), (0.1326, 0.7531, 0.2731), (0.333, 0.8066, 0.37), (0.1326, 0.7853, 0.2904), (0.1326, 0.8204, 0.301), (0.333, -0.185, 0.9425), (0.333, -0.1736, 0.8935), (0.1326, -0.2516, 0.9199), (0.333, -0.1719, 0.8431), (0.1326, -0.2433, 0.8843), (0.333, -0.1801, 0.7934), (0.1326, -0.2421, 0.8477), (0.333, -0.1979, 0.7462), (0.1326, -0.2481, 0.8116), (0.333, -0.2245, 0.7034), (0.1326, -0.261, 0.7774), (0.333, -0.2589, 0.6667), (0.1326, -0.2803, 0.7463), (0.333, -0.2999, 0.6373), (0.1326, -0.3053, 0.7196), (0.333, -0.3458, 0.6165), (0.1326, -0.3351, 0.6983), (0.333, -0.3948, 0.6051), (0.1326, -0.3684, 0.6832), (0.333, -0.4452, 0.6034), (0.1326, -0.404, 0.6748), (0.333, -0.4949, 0.6116), (0.1326, -0.4406, 0.6736), (0.333, -0.5421, 0.6294), (0.1326, -0.4767, 0.6796), (0.333, -0.5849, 0.656), (0.1326, -0.5109, 0.6925), (0.333, -0.6216, 0.6904), (0.1326, -0.542, 0.7118), (0.1326, -0.5687, 0.7368), (0.333, 0.185, -0.7067), (0.333, 0.1736, -0.6576), (0.1326, 0.2516, -0.6841), (0.333, 0.1719, -0.6073), (0.1326, 0.2433, -0.6484), (0.333, 0.1801, -0.5575), (0.1326, 0.2421, -0.6119), (0.333, 0.1979, -0.5104), (0.1326, 0.2481, -0.5758), (0.333, 0.2245, -0.4676), (0.1326, 0.261, -0.5415), (0.333, 0.2589, -0.4308), (0.1326, 0.2803, -0.5104), (0.333, 0.2999, -0.4015), (0.1326, 0.3053, -0.4837), (0.333, 0.3458, -0.3807), (0.1326, 0.3351, -0.4624), (0.333, 0.3948, -0.3692), (0.1326, 0.3684, -0.4473), (0.333, 0.4452, -0.3676), (0.1326, 0.404, -0.439), (0.333, 0.4949, -0.3758), (0.1326, 0.4406, -0.4378), (0.333, 0.5421, -0.3935), (0.1326, 0.4767, -0.4438), (0.333, 0.5849, -0.4201), (0.1326, 0.5109, -0.4567), (0.333, 0.6216, -0.4546), (0.1326, 0.542, -0.476), (0.1326, 0.5687, -0.501), (0.333, 0.6216, 0.6904), (0.333, 0.5849, 0.656), (0.1326, 0.5687, 0.7368), (0.333, 0.5421, 0.6294), (0.1326, 0.542, 0.7118), (0.333, 0.4949, 0.6116), (0.1326, 0.5109, 0.6925), (0.333, 0.4452, 0.6034), (0.1326, 0.4767, 0.6796), (0.333, 0.3948, 0.6051), (0.1326, 0.4406, 0.6736), (0.333, 0.3458, 0.6165), (0.1326, 0.404, 0.6748), (0.333, 0.2999, 0.6373), (0.1326, 0.3684, 0.6832), (0.333, 0.2589, 0.6667), (0.1326, 0.3351, 0.6983), (0.333, 0.2245, 0.7034), (0.1326, 0.3053, 0.7196), (0.333, 0.1979, 0.7462), (0.1326, 0.2803, 0.7463), (0.333, 0.1801, 0.7934), (0.1326, 0.261, 0.7774), (0.333, 0.1719, 0.8431), (0.1326, 0.2481, 0.8116), (0.333, 0.1736, 0.8935), (0.1326, 0.2421, 0.8477), (0.333, 0.185, 0.9425), (0.1326, 0.2433, 0.8843), (0.1326, 0.2516, 0.9199), (0.333, -0.6216, -0.4546), (0.333, -0.5849, -0.4201), (0.1326, -0.5687, -0.501), (0.333, -0.5421, -0.3935), (0.1326, -0.542, -0.476), (0.333, -0.4949, -0.3758), (0.1326, -0.5109, -0.4567), (0.333, -0.4452, -0.3676), (0.1326, -0.4767, -0.4438), (0.333, -0.3948, -0.3692), (0.1326, -0.4406, -0.4378), (0.333, -0.3458, -0.3807), (0.1326, -0.404, -0.439), (0.333, -0.2999, -0.4015), (0.1326, -0.3684, -0.4473), (0.333, -0.2589, -0.4308), (0.1326, -0.3351, -0.4624), (0.333, -0.2245, -0.4676), (0.1326, -0.3053, -0.4837), (0.333, -0.1979, -0.5104), (0.1326, -0.2803, -0.5104), (0.333, -0.1801, -0.5575), (0.1326, -0.261, -0.5415), (0.333, -0.1719, -0.6073), (0.1326, -0.2481, -0.5758), (0.333, -0.1736, -0.6576), (0.1326, -0.2421, -0.6119), (0.333, -0.185, -0.7067), (0.1326, -0.2433, -0.6484), (0.1326, -0.2516, -0.6841)], [], [(0, 1, 2, 3, 4, 5, 6, 7, 8, 9, 10, 11), (0, 11, 12, 13, 14, 15, 16, 17, 18, 19, 20, 21, 22, 23, 24, 25, 26, 27, 28, 29, 30, 31, 32, 33, 34, 35, 36, 37, 38, 39, 40, 41), (41, 42, 43, 44, 45, 46, 47, 48, 49, 1, 0), (11, 10, 50, 51, 52, 53, 12), (12, 53, 54, 13), (13, 54, 55, 56, 57, 14), (14, 57, 58, 59, 60, 61, 62, 15), (15, 62, 63, 64, 65, 66, 67, 68, 69, 70, 71, 72, 73, 74, 16), (16, 74, 75, 76, 77, 78, 79, 17), (17, 79, 80, 18), (18, 80, 81, 19), (19, 81, 82, 83, 84, 85, 86, 20), (20, 86, 87, 88, 89, 90, 91, 92, 93, 94, 95, 96, 97, 98, 21), (21, 98, 99, 100, 101, 102, 103, 22), (22, 103, 104, 105, 106, 23), (23, 106, 107, 24), (24, 107, 108, 109, 110, 111, 25), (25, 111, 112, 113, 114, 115, 116, 117, 118, 119, 120, 26), (26, 120, 121, 122, 123, 124, 125, 126, 127, 128, 27), (27, 128, 129, 130, 131, 132, 28), (28, 132, 133, 29), (29, 133, 134, 135, 136, 30), (30, 136, 137, 138, 139, 140, 141, 31), (31, 141, 142, 143, 144, 145, 146, 147, 148, 149, 150, 151, 152, 153, 32), (32, 153, 154, 155, 156, 157, 158, 33), (33, 158, 159, 34), (34, 159, 160, 35), (35, 160, 161, 162, 163, 164, 165, 36), (36, 165, 166, 167, 168, 169, 170, 171, 172, 173, 174, 175, 176, 177, 37), (37, 177, 178, 179, 180, 181, 182, 38), (38, 182, 183, 184, 185, 39), (39, 185, 186, 40), (40, 186, 187, 188, 189, 42, 41), (187, 186, 185, 184, 190, 191, 192, 193, 194, 195, 196, 197, 198, 199, 200, 201, 202, 203, 204, 161, 160, 159, 158, 157, 205, 206, 207, 208, 209, 210, 211, 212, 213, 214, 215, 216, 217, 218, 219, 134, 133, 132, 131, 220, 221, 222, 223, 224, 225, 226, 227, 228, 229, 230, 231, 232, 233, 234, 108, 107, 106, 105, 235, 236, 237, 238, 239, 240, 241, 242, 243, 244, 245, 246, 247, 248, 249, 82, 81, 80, 79, 78, 250, 251, 252, 253, 254, 255, 256, 257, 258, 259, 260, 261, 262, 263, 264, 55, 54, 53, 52, 265, 266, 267, 268, 269, 270, 271, 272, 273, 274, 275, 276, 277, 278, 279), (220, 131, 130, 280), (221, 220, 280, 281), (130, 129, 282, 280), (222, 221, 281, 283), (280, 282, 284, 281), (129, 128, 127, 282), (223, 222, 283, 285), (281, 284, 286, 283), (127, 126, 284, 282), (224, 223, 285, 287), (283, 286, 288, 285), (126, 125, 286, 284), (225, 224, 287, 289), (285, 288, 290, 287), (125, 124, 288, 286), (226, 225, 289, 291), (287, 290, 292, 289), (124, 123, 290, 288), (227, 226, 291, 293), (289, 292, 294, 291), (123, 122, 292, 290), (228, 227, 293, 295), (291, 294, 296, 293), (122, 121, 294, 292), (229, 228, 295, 297), (293, 296, 298, 295), (294, 121, 120, 119, 296), (230, 229, 297, 299), (295, 298, 300, 297), (119, 118, 298, 296), (231, 230, 299, 301), (297, 300, 302, 299), (118, 117, 300, 298), (232, 231, 301, 303), (299, 302, 304, 301), (117, 116, 302, 300), (233, 232, 303, 305), (301, 304, 306, 303), (116, 115, 304, 302), (234, 233, 305, 307), (303, 306, 308, 305), (115, 114, 306, 304), (307, 109, 108, 234), (305, 308, 309, 307), (114, 113, 308, 306), (110, 109, 307, 309), (113, 112, 309, 308), (309, 112, 111, 110), (265, 52, 51, 310), (266, 265, 310, 311), (51, 50, 312, 310), (267, 266, 311, 313), (310, 312, 314, 311), (50, 10, 9, 312), (268, 267, 313, 315), (311, 314, 316, 313), (9, 8, 314, 312), (269, 268, 315, 317), (313, 316, 318, 315), (8, 7, 316, 314), (270, 269, 317, 319), (315, 318, 320, 317), (7, 6, 318, 316), (271, 270, 319, 321), (317, 320, 322, 319), (6, 5, 320, 318), (272, 271, 321, 323), (319, 322, 324, 321), (5, 4, 322, 320), (273, 272, 323, 325), (321, 324, 326, 323), (4, 3, 324, 322), (274, 273, 325, 327), (323, 326, 328, 325), (3, 2, 326, 324), (275, 274, 327, 329), (325, 328, 330, 327), (326, 2, 1, 49, 328), (276, 275, 329, 331), (327, 330, 332, 329), (49, 48, 330, 328), (277, 276, 331, 333), (329, 332, 334, 331), (48, 47, 332, 330), (278, 277, 333, 335), (331, 334, 336, 333), (47, 46, 334, 332), (279, 278, 335, 337), (333, 336, 338, 335), (46, 45, 336, 334), (337, 188, 187, 279), (335, 338, 339, 337), (45, 44, 338, 336), (189, 188, 337, 339), (44, 43, 339, 338), (339, 43, 42, 189), (205, 157, 156, 340), (206, 205, 340, 341), (156, 155, 342, 340), (207, 206, 341, 343), (340, 342, 344, 341), (155, 154, 342), (208, 207, 343, 345), (341, 344, 346, 343), (342, 154, 153, 152, 344), (209, 208, 345, 347), (343, 346, 348, 345), (152, 151, 346, 344), (210, 209, 347, 349), (345, 348, 350, 347), (151, 150, 348, 346), (211, 210, 349, 351), (347, 350, 352, 349), (150, 149, 350, 348), (212, 211, 351, 353), (349, 352, 354, 351), (149, 148, 352, 350), (213, 212, 353, 355), (351, 354, 356, 353), (148, 147, 354, 352), (214, 213, 355, 357), (353, 356, 358, 355), (147, 146, 356, 354), (215, 214, 357, 359), (355, 358, 360, 357), (146, 145, 358, 356), (216, 215, 359, 361), (357, 360, 362, 359), (145, 144, 360, 358), (217, 216, 361, 363), (359, 362, 364, 361), (144, 143, 362, 360), (218, 217, 363, 365), (361, 364, 366, 363), (143, 142, 364, 362), (219, 218, 365, 367), (363, 366, 368, 365), (364, 142, 141, 140, 366), (367, 135, 134, 219), (365, 368, 369, 367), (140, 139, 368, 366), (367, 369, 137, 136, 135), (139, 138, 369, 368), (138, 137, 369), (250, 78, 77, 370), (251, 250, 370, 371), (77, 76, 372, 370), (252, 251, 371, 373), (370, 372, 374, 371), (76, 75, 372), (253, 252, 373, 375), (371, 374, 376, 373), (372, 75, 74, 73, 374), (254, 253, 375, 377), (373, 376, 378, 375), (73, 72, 376, 374), (255, 254, 377, 379), (375, 378, 380, 377), (72, 71, 378, 376), (256, 255, 379, 381), (377, 380, 382, 379), (71, 70, 380, 378), (257, 256, 381, 383), (379, 382, 384, 381), (70, 69, 382, 380), (258, 257, 383, 385), (381, 384, 386, 383), (69, 68, 384, 382), (259, 258, 385, 387), (383, 386, 388, 385), (68, 67, 386, 384), (260, 259, 387, 389), (385, 388, 390, 387), (67, 66, 388, 386), (261, 260, 389, 391), (387, 390, 392, 389), (66, 65, 390, 388), (262, 261, 391, 393), (389, 392, 394, 391), (65, 64, 392, 390), (263, 262, 393, 395), (391, 394, 396, 393), (64, 63, 394, 392), (264, 263, 395, 397), (393, 396, 398, 395), (394, 63, 62, 61, 396), (397, 56, 55, 264), (395, 398, 399, 397), (61, 60, 398, 396), (397, 399, 58, 57, 56), (60, 59, 399, 398), (59, 58, 399), (190, 184, 183, 400), (191, 190, 400, 401), (183, 182, 181, 402, 400), (192, 191, 401, 403), (400, 402, 404, 401), (181, 180, 402), (193, 192, 403, 405), (401, 404, 406, 403), (180, 179, 404, 402), (194, 193, 405, 407), (403, 406, 408, 405), (179, 178, 406, 404), (195, 194, 407, 409), (405, 408, 410, 407), (406, 178, 177, 176, 408), (196, 195, 409, 411), (407, 410, 412, 409), (176, 175, 410, 408), (197, 196, 411, 413), (409, 412, 414, 411), (175, 174, 412, 410), (198, 197, 413, 415), (411, 414, 416, 413), (174, 173, 414, 412), (199, 198, 415, 417), (413, 416, 418, 415), (173, 172, 416, 414), (200, 199, 417, 419), (415, 418, 420, 417), (172, 171, 418, 416), (201, 200, 419, 421), (417, 420, 422, 419), (171, 170, 420, 418), (202, 201, 421, 423), (419, 422, 424, 421), (170, 169, 422, 420), (203, 202, 423, 425), (421, 424, 426, 423), (169, 168, 424, 422), (204, 203, 425, 427), (423, 426, 428, 425), (168, 167, 426, 424), (427, 162, 161, 204), (425, 428, 429, 427), (167, 166, 428, 426), (163, 162, 427, 429), (428, 166, 165, 164, 429), (164, 163, 429), (235, 105, 104, 430), (236, 235, 430, 431), (104, 103, 102, 432, 430), (237, 236, 431, 433), (430, 432, 434, 431), (102, 101, 432), (238, 237, 433, 435), (431, 434, 436, 433), (101, 100, 434, 432), (239, 238, 435, 437), (433, 436, 438, 435), (100, 99, 436, 434), (240, 239, 437, 439), (435, 438, 440, 437), (436, 99, 98, 97, 438), (241, 240, 439, 441), (437, 440, 442, 439), (97, 96, 440, 438), (242, 241, 441, 443), (439, 442, 444, 441), (96, 95, 442, 440), (243, 242, 443, 445), (441, 444, 446, 443), (95, 94, 444, 442), (244, 243, 445, 447), (443, 446, 448, 445), (94, 93, 446, 444), (245, 244, 447, 449), (445, 448, 450, 447), (93, 92, 448, 446), (246, 245, 449, 451), (447, 450, 452, 449), (92, 91, 450, 448), (247, 246, 451, 453), (449, 452, 454, 451), (91, 90, 452, 450), (248, 247, 453, 455), (451, 454, 456, 453), (90, 89, 454, 452), (249, 248, 455, 457), (453, 456, 458, 455), (89, 88, 456, 454), (457, 83, 82, 249), (455, 458, 459, 457), (88, 87, 458, 456), (84, 83, 457, 459), (458, 87, 86, 85, 459), (85, 84, 459)])
me_cylinder.polygons.foreach_set('use_smooth', [True] * 322)
me_cylinder.materials.append(mat_material_003)
me_cylinder.use_remesh_preserve_volume = False
me_cylinder.use_remesh_preserve_attributes = False
me_cylinder.use_mirror_vertex_groups = False
me_cylinder.update()
me_cube_004 = bpy.data.meshes.new('Cube.004')
me_cube_004.from_pydata([(-1.464, -0.4039, 1.853), (-1.464, -0.4039, 2.185), (-1.464, 0.4039, 1.853), (-1.464, 0.4039, 2.185), (0.05462, -0.4039, 1.853), (0.05462, -0.4039, 2.185), (0.05462, 0.4039, 1.853), (0.05462, 0.4039, 2.185), (0.3102, 0.4039, 2.075), (0.3102, 0.4039, 2.0), (0.3102, -0.4039, 2.075), (0.3102, -0.4039, 2.0), (0.05462, -0.2329, 0.7913), (0.05462, 0.2329, 0.7913), (0.3102, -0.2329, 0.7913), (0.3102, 0.2329, 0.7913), (0.3102, 0.4039, 1.17), (0.05462, 0.4039, 1.17), (0.05462, -0.4039, 1.17), (0.3102, -0.4039, 1.17), (-1.464, -0.2992, 2.185), (-1.464, 0.2992, 2.185), (-1.464, 0.2992, 2.0), (-1.464, -0.2992, 2.0), (0.05462, 0.2992, 2.185), (0.05462, -0.2992, 2.185), (0.05462, -0.2992, 2.0), (0.05462, 0.2992, 2.0), (0.3102, 0.2992, 2.075), (0.3102, -0.2992, 2.075), (0.3102, -0.2992, 2.0), (0.3102, 0.2992, 2.0), (0.05462, -0.1726, 0.7913), (0.05462, 0.1726, 0.7913), (0.3102, -0.1726, 0.7913), (0.3102, 0.1726, 0.7913), (0.05462, 0.2992, 1.17), (0.05462, -0.2992, 1.17), (0.3102, -0.2992, 1.17), (0.3102, 0.2992, 1.17)], [], [(21, 3, 2, 22), (3, 7, 6, 2), (25, 5, 10, 29), (5, 1, 0, 4), (22, 2, 6, 27), (24, 7, 3, 21), (29, 10, 11, 30), (6, 7, 8, 9), (5, 4, 11, 10), (17, 16, 15, 13), (33, 13, 15, 35), (19, 18, 12, 14), (38, 19, 14, 34), (36, 17, 13, 33), (27, 6, 17, 36), (30, 11, 19, 38), (11, 4, 18, 19), (6, 9, 16, 17), (9, 31, 39, 16), (31, 30, 38, 39), (4, 26, 37, 18), (26, 27, 36, 37), (18, 37, 32, 12), (37, 36, 33, 32), (16, 39, 35, 15), (39, 38, 34, 35), (12, 32, 34, 14), (32, 33, 35, 34), (8, 28, 31, 9), (28, 29, 30, 31), (5, 25, 20, 1), (25, 24, 21, 20), (0, 23, 26, 4), (23, 22, 27, 26), (7, 24, 28, 8), (24, 25, 29, 28), (1, 20, 23, 0), (20, 21, 22, 23)])
me_cube_004.materials.append(mat_material_001)
me_cube_004.use_remesh_preserve_volume = False
me_cube_004.use_remesh_preserve_attributes = False
me_cube_004.use_mirror_vertex_groups = False
me_cube_004.update()
me_cube_003 = bpy.data.meshes.new('Cube.003')
me_cube_003.from_pydata([(-2.721, -0.2093, 0.4832), (-2.721, -0.2093, 0.5972), (-2.721, 0.2093, 0.4832), (-2.721, 0.2093, 0.5972), (-2.177, -0.2093, 0.4832), (-2.177, -0.2093, 0.5972), (-2.177, 0.2093, 0.4832), (-2.177, 0.2093, 0.5972), (-1.931, 0.2093, 0.5159), (-1.973, 0.2093, 0.4099), (-1.931, -0.2093, 0.5159), (-1.973, -0.2093, 0.4099), (-1.676, 0.2093, 0.5246), (-1.639, 0.2093, 0.417), (-1.676, -0.2093, 0.5246), (-1.639, -0.2093, 0.417), (-1.518, 0.2093, 0.6382), (-1.434, 0.2093, 0.5615), (-1.518, -0.2093, 0.6382), (-1.434, -0.2093, 0.5615), (-1.407, 0.2093, 0.8182), (-1.293, 0.2093, 0.8147), (-1.407, -0.2093, 0.8182), (-1.293, -0.2093, 0.8147), (-1.448, 0.2093, 0.972), (-1.297, 0.2093, 0.972), (-1.448, -0.2093, 0.972), (-1.297, -0.2093, 0.972), (-1.596, 0.2093, 1.127), (-1.297, 0.2093, 1.127), (-1.596, -0.2093, 1.127), (-1.297, -0.2093, 1.127), (-1.946, 0.2093, 1.332), (-1.297, 0.2093, 1.332), (-1.946, -0.2093, 1.332), (-1.297, -0.2093, 1.332)], [], [(1, 3, 2, 0), (3, 7, 6, 2), (4, 6, 9, 11), (5, 1, 0, 4), (0, 2, 6, 4), (5, 7, 3, 1), (11, 9, 13, 15), (7, 5, 10, 8), (6, 7, 8, 9), (5, 4, 11, 10), (14, 15, 19, 18), (8, 10, 14, 12), (10, 11, 15, 14), (9, 8, 12, 13), (19, 17, 21, 23), (13, 12, 16, 17), (15, 13, 17, 19), (12, 14, 18, 16), (20, 22, 26, 24), (16, 18, 22, 20), (18, 19, 23, 22), (17, 16, 20, 21), (27, 25, 29, 31), (22, 23, 27, 26), (21, 20, 24, 25), (23, 21, 25, 27), (28, 30, 34, 32), (24, 26, 30, 28), (26, 27, 31, 30), (25, 24, 28, 29), (32, 34, 35, 33), (30, 31, 35, 34), (29, 28, 32, 33), (31, 29, 33, 35)])
me_cube_003.materials.append(mat_material_001)
me_cube_003.use_remesh_preserve_volume = False
me_cube_003.use_remesh_preserve_attributes = False
me_cube_003.use_mirror_vertex_groups = False
me_cube_003.update()
me_cube_002 = bpy.data.meshes.new('Cube.002')
me_cube_002.from_pydata([(-4.681, -0.3849, 1.986), (-4.681, -0.3849, 2.142), (-4.525, -0.3849, 1.986), (-4.525, -0.3849, 2.142), (-4.681, -0.5147, 1.986), (-4.681, -0.5147, 2.142), (-4.525, -0.5147, 2.142), (-4.525, -0.5147, 1.986), (-4.329, -0.3849, 2.142), (-4.329, -0.3849, 1.986), (-4.329, -0.5147, 2.142), (-4.329, -0.5147, 1.986), (-4.201, -0.3849, 2.08), (-4.318, -0.3849, 1.976), (-4.201, -0.5147, 2.08), (-4.318, -0.5147, 1.976), (-4.08, -0.3849, 1.863), (-4.215, -0.3849, 1.785), (-4.08, -0.5147, 1.863), (-4.215, -0.5147, 1.785), (-4.003, -0.3849, 1.78), (-4.066, -0.3849, 1.637), (-4.003, -0.5147, 1.78), (-4.066, -0.5147, 1.637), (-3.861, -0.3849, 1.747), (-3.859, -0.3849, 1.591), (-3.861, -0.5147, 1.747), (-3.859, -0.5147, 1.591), (-2.159, -0.3849, 1.767), (-2.156, -0.3849, 1.611), (-2.309, -0.5147, 1.767), (-2.306, -0.5147, 1.611), (-4.681, 0.3849, 1.986), (-4.681, 0.3849, 2.142), (-4.681, 0.0, 1.986), (-4.681, 0.0, 2.142), (-4.525, 0.3849, 1.986), (-4.525, 0.3849, 2.142), (-4.525, 0.0, 1.986), (-4.525, 0.0, 2.142), (-4.681, 0.5147, 1.986), (-4.681, 0.5147, 2.142), (-4.525, 0.5147, 2.142), (-4.525, 0.5147, 1.986), (-4.329, 0.3849, 2.142), (-4.329, 0.3849, 1.986), (-4.329, 0.5147, 2.142), (-4.329, 0.5147, 1.986), (-4.201, 0.3849, 2.08), (-4.318, 0.3849, 1.976), (-4.201, 0.5147, 2.08), (-4.318, 0.5147, 1.976), (-4.08, 0.3849, 1.863), (-4.215, 0.3849, 1.785), (-4.08, 0.5147, 1.863), (-4.215, 0.5147, 1.785), (-4.003, 0.3849, 1.78), (-4.066, 0.3849, 1.637), (-4.003, 0.5147, 1.78), (-4.066, 0.5147, 1.637), (-3.861, 0.3849, 1.747), (-3.859, 0.3849, 1.591), (-3.861, 0.5147, 1.747), (-3.859, 0.5147, 1.591), (-2.159, 0.3849, 1.767), (-2.156, 0.3849, 1.611), (-2.309, 0.5147, 1.767), (-2.306, 0.5147, 1.611)], [], [(1, 35, 34, 0), (6, 5, 4, 7), (39, 3, 2, 38), (1, 0, 4, 5), (0, 34, 38, 2), (3, 39, 35, 1), (0, 2, 7, 4), (3, 1, 5, 6), (6, 7, 11, 10), (11, 9, 13, 15), (7, 2, 9, 11), (2, 3, 8, 9), (3, 6, 10, 8), (12, 14, 18, 16), (9, 8, 12, 13), (8, 10, 14, 12), (10, 11, 15, 14), (18, 19, 23, 22), (14, 15, 19, 18), (15, 13, 17, 19), (13, 12, 16, 17), (23, 21, 25, 27), (19, 17, 21, 23), (17, 16, 20, 21), (16, 18, 22, 20), (24, 26, 30, 28), (21, 20, 24, 25), (20, 22, 26, 24), (22, 23, 27, 26), (29, 28, 30, 31), (26, 27, 31, 30), (27, 25, 29, 31), (25, 24, 28, 29), (33, 32, 34, 35), (42, 43, 40, 41), (39, 38, 36, 37), (33, 41, 40, 32), (32, 36, 38, 34), (37, 33, 35, 39), (32, 40, 43, 36), (37, 42, 41, 33), (42, 46, 47, 43), (47, 51, 49, 45), (43, 47, 45, 36), (36, 45, 44, 37), (37, 44, 46, 42), (48, 52, 54, 50), (45, 49, 48, 44), (44, 48, 50, 46), (46, 50, 51, 47), (54, 58, 59, 55), (50, 54, 55, 51), (51, 55, 53, 49), (49, 53, 52, 48), (59, 63, 61, 57), (55, 59, 57, 53), (53, 57, 56, 52), (52, 56, 58, 54), (60, 64, 66, 62), (57, 61, 60, 56), (56, 60, 62, 58), (58, 62, 63, 59), (65, 67, 66, 64), (62, 66, 67, 63), (63, 67, 65, 61), (61, 65, 64, 60)])
me_cube_002.materials.append(mat_material_001)
me_cube_002.use_remesh_preserve_volume = False
me_cube_002.use_remesh_preserve_attributes = False
me_cube_002.use_mirror_vertex_groups = False
me_cube_002.update()
me_cube_001 = bpy.data.meshes.new('Cube.001')
me_cube_001.from_pydata([(-2.775, -0.08911, 1.089), (-2.775, -0.08911, 1.267), (-2.775, 0.08911, 1.089), (-2.775, 0.08911, 1.267), (-1.944, -0.08911, 1.089), (-1.844, -0.08911, 1.267), (-1.944, 0.08911, 1.089), (-1.844, 0.08911, 1.267), (-2.775, 0.08911, 0.9237), (-2.775, -0.08911, 0.9237), (-1.976, 0.08911, 0.9237), (-1.976, -0.08911, 0.9237), (-2.775, 0.08911, 0.7588), (-2.775, -0.08911, 0.7588), (-1.944, 0.08911, 0.7588), (-1.944, -0.08911, 0.7588), (-2.775, 0.08911, 0.5938), (-2.775, -0.08911, 0.5938), (-1.844, 0.08911, 0.5938), (-1.844, -0.08911, 0.5938)], [], [(1, 3, 2, 0), (3, 7, 6, 2), (7, 5, 4, 6), (5, 1, 0, 4), (0, 2, 8, 9), (5, 7, 3, 1), (10, 11, 15, 14), (2, 6, 10, 8), (4, 0, 9, 11), (6, 4, 11, 10), (15, 13, 17, 19), (9, 8, 12, 13), (11, 9, 13, 15), (8, 10, 14, 12), (17, 16, 18, 19), (12, 14, 18, 16), (14, 15, 19, 18), (13, 12, 16, 17)])
me_cube_001.use_remesh_preserve_volume = False
me_cube_001.use_remesh_preserve_attributes = False
me_cube_001.use_mirror_vertex_groups = False
me_cube_001.update()
me_cube = bpy.data.meshes.new('Cube')
me_cube.from_pydata([(-4.24, 0.3876, 1.204), (-4.24, -0.3876, 1.204), (-4.612, -0.3876, 1.317), (-4.612, 0.3876, 1.317), (-4.106, 0.3876, 2.27), (-4.106, -0.3876, 2.27), (-4.612, -0.3876, 2.27), (-4.612, 0.3876, 2.27), (-3.667, 0.3876, 1.317), (-3.667, -0.3876, 1.317), (-3.667, 0.3876, 2.092), (-3.667, -0.3876, 2.092), (-2.146, -0.3876, 1.228), (-2.177, 0.3876, 2.092), (-2.177, -0.3876, 2.092), (-1.36, 0.3876, 1.224), (-1.36, -0.3876, 1.224), (-1.36, 0.3876, 2.092), (-1.36, -0.3876, 2.092), (-4.02, 0.3876, 1.022), (-4.02, -0.3876, 1.022), (-3.667, 0.3876, 1.022), (-3.667, -0.3876, 1.022), (-2.328, -0.3876, 0.9139), (-2.467, 0.3876, 0.6384), (-3.937, 0.3876, 0.6384), (-3.937, -0.3876, 0.6384), (-3.667, 0.3876, 0.6384), (-3.667, -0.3876, 0.6384), (-2.467, -0.3876, 0.6384), (-2.328, 0.3876, 0.9139), (-2.146, 0.3876, 1.228), (-4.468, 0.3876, -1.068), (-3.473, 0.3876, -1.068), (-4.838, 0.3876, -1.068), (-4.838, -0.3876, -1.068), (-4.468, -0.3876, -1.068), (-3.473, -0.3876, -1.068), (-4.888, -0.3526, -1.165), (-4.578, -0.3526, -1.297), (-4.578, 0.3526, -1.297), (-4.888, 0.3526, -1.165), (-3.784, 0.3526, -1.398), (-3.784, -0.3526, -1.398), (-4.24, 0.1292, 1.204), (-4.24, -0.1292, 1.204), (-4.612, -0.1292, 1.317), (-4.612, 0.1292, 1.317), (-4.106, 0.1292, 2.27), (-4.106, -0.1292, 2.27), (-4.612, -0.1292, 2.27), (-4.612, 0.1292, 2.27), (-3.667, 0.1292, 2.092), (-3.667, -0.1292, 2.092), (-2.177, 0.1292, 2.092), (-2.177, -0.1292, 2.092), (-1.36, 0.1292, 1.224), (-1.36, -0.1292, 1.224), (-1.36, 0.1292, 2.092), (-1.36, -0.1292, 2.092), (-4.02, 0.1292, 1.022), (-4.02, -0.1292, 1.022), (-3.937, 0.1292, 0.6384), (-3.937, -0.1292, 0.6384), (-2.146, 0.1292, 1.228), (-2.146, -0.1292, 1.228), (-2.467, -0.1292, 0.6384), (-2.467, 0.1292, 0.6384), (-2.328, 0.1292, 0.9139), (-2.328, -0.1292, 0.9139), (-4.838, 0.1292, -1.068), (-4.838, -0.1292, -1.068), (-3.473, -0.1292, -1.068), (-3.473, 0.1292, -1.068), (-4.578, 0.1175, -1.297), (-4.578, -0.1175, -1.297), (-4.888, 0.1175, -1.165), (-4.888, -0.1175, -1.165), (-3.784, -0.1176, -1.398), (-3.784, 0.1175, -1.398), (-4.106, 0.1292, 2.078), (-4.106, -0.1292, 2.078), (-4.612, -0.1292, 2.078), (-4.612, 0.1292, 2.078), (-4.612, -0.3876, 1.994), (-4.612, 0.3876, 1.994), (-4.612, -0.1292, 1.994), (-4.612, 0.1292, 1.994)], [], [(45, 1, 2, 46), (49, 50, 6, 5), (49, 5, 11, 53), (1, 5, 6, 2), (4, 0, 3, 7), (11, 9, 12, 14), (5, 1, 9, 11), (0, 4, 10, 8), (0, 8, 21, 19), (55, 14, 18, 59), (21, 30, 24, 27), (53, 11, 14, 55), (57, 59, 18, 16), (14, 12, 16, 18), (9, 1, 20, 22), (28, 26, 35, 36), (60, 19, 25, 62), (22, 20, 26, 28), (8, 31, 30, 21), (31, 13, 17, 15), (12, 9, 22, 23), (44, 0, 19, 60), (29, 28, 36, 37), (8, 10, 13, 31), (64, 68, 30, 31), (23, 22, 28, 29), (19, 21, 27, 25), (68, 67, 24, 30), (56, 64, 31, 15), (36, 35, 38, 39), (70, 34, 41, 76), (62, 25, 34, 70), (27, 24, 33, 32), (25, 27, 32, 34), (66, 29, 37, 72), (74, 40, 42, 79), (76, 41, 40, 74), (37, 36, 39, 43), (32, 33, 42, 40), (72, 37, 43, 78), (34, 32, 40, 41), (33, 73, 79, 42), (73, 72, 78, 79), (38, 77, 75, 39), (77, 76, 74, 75), (39, 75, 78, 43), (75, 74, 79, 78), (24, 67, 73, 33), (67, 66, 72, 73), (26, 63, 71, 35), (63, 62, 70, 71), (35, 71, 77, 38), (71, 70, 76, 77), (16, 12, 65, 57), (57, 65, 64, 56), (23, 29, 66, 69), (69, 66, 67, 68), (12, 23, 69, 65), (65, 69, 68, 64), (1, 45, 61, 20), (45, 44, 60, 61), (20, 61, 63, 26), (61, 60, 62, 63), (15, 17, 58, 56), (56, 58, 59, 57), (10, 52, 54, 13), (52, 53, 55, 54), (13, 54, 58, 17), (54, 55, 59, 58), (82, 83, 47, 46), (4, 48, 52, 10), (4, 7, 51, 48), (0, 44, 47, 3), (44, 45, 46, 47), (80, 81, 53, 52), (80, 83, 82, 81), (50, 49, 81, 82), (52, 48, 80), (48, 51, 83, 80), (49, 53, 81), (46, 2, 84, 86), (3, 47, 87, 85), (85, 87, 51, 7), (86, 84, 6, 50)])
me_cube.materials.append(mat_material_001)
me_cube.use_remesh_preserve_volume = False
me_cube.use_remesh_preserve_attributes = False
me_cube.use_mirror_vertex_groups = False
me_cube.update()

# ---- objects
ob_empty = bpy.data.objects.new('Empty', None)
ob_cube_010 = bpy.data.objects.new('Cube.010', me_cube_011)
ob_cube_011 = bpy.data.objects.new('Cube.011', me_cube_012)
ob_cylinder_003 = bpy.data.objects.new('Cylinder.003', me_cylinder_004)
ob_cube_009 = bpy.data.objects.new('Cube.009', me_cube_009)
ob_cube_008 = bpy.data.objects.new('Cube.008', me_cube_008)
ob_cube_007 = bpy.data.objects.new('Cube.007', me_cube_007)
ob_cube_006 = bpy.data.objects.new('Cube.006', me_cube_006)
ob_cube_005 = bpy.data.objects.new('Cube.005', me_cube_005)
ob_cylinder_002 = bpy.data.objects.new('Cylinder.002', me_cylinder_003)
ob_cylinder_001 = bpy.data.objects.new('Cylinder.001', me_cylinder_002)
ob_cylinder = bpy.data.objects.new('Cylinder', me_cylinder)
ob_cube_004 = bpy.data.objects.new('Cube.004', me_cube_004)
ob_cube_003 = bpy.data.objects.new('Cube.003', me_cube_003)
ob_cube_002 = bpy.data.objects.new('Cube.002', me_cube_002)
ob_cube_001 = bpy.data.objects.new('Cube.001', me_cube_001)
ob_cube = bpy.data.objects.new('Cube', me_cube)
ob_sun = bpy.data.objects.new('Sun', light_sun)
ob_camera = bpy.data.objects.new('Camera', cam_camera_001)
ob_hemi = bpy.data.objects.new('Hemi', light_hemi)
ob_point_001 = bpy.data.objects.new('Point.001', light_point_001)
ob_hemi_001 = bpy.data.objects.new('Hemi.001', light_hemi_001)
ob_point_002 = bpy.data.objects.new('Point.002', light_point_000)

# ---- transforms, parenting, visibility, modifiers, constraints
ob_empty.location = (-4.0, 0.0, -1.0)
ob_empty.rotation_euler = (1.084e-08, -0.3491, -4.762e-08)
ob_empty.empty_image_offset = (0.0, 0.0)
ob_empty.lineart.crease_threshold = 0.0
ob_cube_010.parent = ob_empty
ob_cube_010.matrix_parent_inverse = Matrix(((1.0, -1.776e-15, 0.0, 4.0), (1.776e-15, 1.0, -5.329e-15, 1.776e-15), (0.0, 5.329e-15, 1.0, 1.0), (0.0, 0.0, 0.0, 1.0)))
ob_cube_010.location = (-3.55, -2.694e-09, 3.145)
ob_cube_010.rotation_euler = (-9.018e-08, -0.9599, 4.032e-08)
ob_cube_010.lineart.crease_threshold = 0.0
ob_cube_011.parent = ob_empty
ob_cube_011.matrix_parent_inverse = Matrix(((1.0, -1.776e-15, 0.0, 4.0), (1.776e-15, 1.0, -5.329e-15, 1.776e-15), (0.0, 5.329e-15, 1.0, 1.0), (0.0, 0.0, 0.0, 1.0)))
ob_cube_011.location = (-3.55, -2.694e-09, 3.145)
ob_cube_011.rotation_euler = (-3.153e-07, -0.9599, -3.142)
ob_cube_011.lineart.crease_threshold = 0.0
_m = ob_cube_011.modifiers.new('Mirror', 'MIRROR')
_m.use_axis = (False, True, False)
ob_cylinder_003.parent = ob_empty
ob_cylinder_003.matrix_parent_inverse = Matrix(((1.0, -1.776e-15, 0.0, 4.0), (1.776e-15, 1.0, -5.329e-15, 1.776e-15), (0.0, 5.329e-15, 1.0, 1.0), (0.0, 0.0, 0.0, 1.0)))
ob_cylinder_003.location = (-3.549, 1.082e-08, 3.144)
ob_cylinder_003.rotation_euler = (-1.571, 1.49e-08, -1.49e-08)
ob_cylinder_003.lineart.crease_threshold = 0.0
ob_cube_009.parent = ob_empty
ob_cube_009.matrix_parent_inverse = Matrix(((1.0, 0.0, 0.0, 4.0), (0.0, 1.0, 0.0, 0.0), (0.0, 0.0, 1.0, 1.0), (0.0, 0.0, 0.0, 1.0)))
ob_cube_009.location = (-3.383, -4.792e-10, -0.003873)
ob_cube_009.rotation_euler = (1.43e-08, 0.4422, 6.362e-08)
ob_cube_009.lineart.crease_threshold = 0.0
_m = ob_cube_009.modifiers.new('Bevel', 'BEVEL')
_m.limit_method = 'NONE'
_m.spread = 0.0
ob_cube_008.parent = ob_empty
ob_cube_008.matrix_parent_inverse = Matrix(((1.0, 0.0, 0.0, 4.0), (0.0, 1.0, 0.0, 0.0), (0.0, 0.0, 1.0, 1.0), (0.0, 0.0, 0.0, 1.0)))
ob_cube_008.location = (-2.691, -1.258e-07, 0.9364)
ob_cube_008.lineart.crease_threshold = 0.0
_m = ob_cube_008.modifiers.new('Bevel', 'BEVEL')
_m.limit_method = 'NONE'
_m.spread = 0.0
ob_cube_007.parent = ob_empty
ob_cube_007.matrix_parent_inverse = Matrix(((1.0, 0.0, 0.0, 4.0), (0.0, 1.0, 0.0, 0.0), (0.0, 0.0, 1.0, 1.0), (0.0, 0.0, 0.0, 1.0)))
ob_cube_007.location = (-0.5646, -2.435e-08, 0.1812)
ob_cube_007.lineart.crease_threshold = 0.0
_m = ob_cube_007.modifiers.new('Bevel', 'BEVEL')
_m.limit_method = 'NONE'
_m.spread = 0.0
ob_cube_006.parent = ob_empty
ob_cube_006.matrix_parent_inverse = Matrix(((1.0, 0.0, 0.0, 4.0), (0.0, 1.0, 0.0, 0.0), (0.0, 0.0, 1.0, 1.0), (0.0, 0.0, 0.0, 1.0)))
ob_cube_006.location = (-0.6, 0.0, -0.1)
ob_cube_006.lineart.crease_threshold = 0.0
_m = ob_cube_006.modifiers.new('Bevel', 'BEVEL')
_m.limit_method = 'NONE'
_m.spread = 0.0
ob_cube_005.parent = ob_empty
ob_cube_005.matrix_parent_inverse = Matrix(((1.0, 0.0, 0.0, 4.0), (0.0, 1.0, 0.0, 0.0), (0.0, 0.0, 1.0, 1.0), (0.0, 0.0, 0.0, 1.0)))
ob_cube_005.location = (-0.5646, -2.435e-08, 0.1812)
ob_cube_005.lineart.crease_threshold = 0.0
_m = ob_cube_005.modifiers.new('Bevel', 'BEVEL')
_m.limit_method = 'NONE'
_m.spread = 0.0
ob_cylinder_002.parent = ob_empty
ob_cylinder_002.matrix_parent_inverse = Matrix(((1.0, 0.0, 0.0, 4.0), (0.0, 1.0, 0.0, 0.0), (0.0, 0.0, 1.0, 1.0), (0.0, 0.0, 0.0, 1.0)))
ob_cylinder_002.location = (0.8631, 6.519e-08, 1.084)
ob_cylinder_002.rotation_euler = (-1.344e-07, 1.571, 0.0)
ob_cylinder_002.scale = (0.7074, 0.7074, 0.7074)
ob_cylinder_002.lineart.crease_threshold = 0.0
ob_cylinder_001.parent = ob_empty
ob_cylinder_001.matrix_parent_inverse = Matrix(((1.0, 0.0, 0.0, 4.0), (0.0, 1.0, 0.0, 0.0), (0.0, 0.0, 1.0, 1.0), (0.0, 0.0, 0.0, 1.0)))
ob_cylinder_001.location = (1.2, 0.0, 1.7)
ob_cylinder_001.rotation_euler = (-1.344e-07, 1.571, 0.0)
ob_cylinder_001.lineart.crease_threshold = 0.0
ob_cylinder.parent = ob_empty
ob_cylinder.matrix_parent_inverse = Matrix(((1.0, 0.0, 0.0, 4.0), (0.0, 1.0, 0.0, 0.0), (0.0, 0.0, 1.0, 1.0), (0.0, 0.0, 0.0, 1.0)))
ob_cylinder.location = (-0.6908, 2.343e-09, 1.319)
ob_cylinder.scale = (0.6842, 0.6842, 0.6842)
ob_cylinder.lineart.crease_threshold = 0.0
ob_cube_004.parent = ob_empty
ob_cube_004.matrix_parent_inverse = Matrix(((1.0, 0.0, 0.0, 4.0), (0.0, 1.0, 0.0, 0.0), (0.0, 0.0, 1.0, 1.0), (0.0, 0.0, 0.0, 1.0)))
ob_cube_004.location = (0.0, 0.0, 0.0)
ob_cube_004.lineart.crease_threshold = 0.0
_m = ob_cube_004.modifiers.new('Bevel', 'BEVEL')
_m.width = 0.278
_m.width_pct = 0.278
_m.limit_method = 'NONE'
_m.spread = 0.0
ob_cube_003.parent = ob_empty
ob_cube_003.matrix_parent_inverse = Matrix(((1.0, 0.0, 0.0, 4.0), (0.0, 1.0, 0.0, 0.0), (0.0, 0.0, 1.0, 1.0), (0.0, 0.0, 0.0, 1.0)))
ob_cube_003.location = (0.0, 0.0, 0.0)
ob_cube_003.lineart.crease_threshold = 0.0
_m = ob_cube_003.modifiers.new('Bevel', 'BEVEL')
_m.width = 0.185
_m.width_pct = 0.185
_m.limit_method = 'NONE'
_m.spread = 0.0
ob_cube_002.parent = ob_empty
ob_cube_002.matrix_parent_inverse = Matrix(((1.0, 0.0, 0.0, 4.0), (0.0, 1.0, 0.0, 0.0), (0.0, 0.0, 1.0, 1.0), (0.0, 0.0, 0.0, 1.0)))
ob_cube_002.location = (0.0, 0.0, 0.0)
ob_cube_002.lineart.crease_threshold = 0.0
_m = ob_cube_002.modifiers.new('Bevel', 'BEVEL')
_m.width = 0.549
_m.width_pct = 0.549
_m.angle_limit = 1.396
_m.spread = 0.0
ob_cube_001.parent = ob_empty
ob_cube_001.matrix_parent_inverse = Matrix(((1.0, 0.0, 0.0, 4.0), (0.0, 1.0, 0.0, 0.0), (0.0, 0.0, 1.0, 1.0), (0.0, 0.0, 0.0, 1.0)))
ob_cube_001.location = (0.0, 0.0, 0.0)
ob_cube_001.lineart.crease_threshold = 0.0
_m = ob_cube_001.modifiers.new('Bevel', 'BEVEL')
_m.width = 0.057
_m.width_pct = 0.057
_m.limit_method = 'NONE'
_m.spread = 0.0
ob_cube.parent = ob_empty
ob_cube.matrix_parent_inverse = Matrix(((1.0, -1.776e-15, 0.0, 4.0), (1.776e-15, 1.0, -5.329e-15, 1.776e-15), (0.0, 5.329e-15, 1.0, 1.0), (0.0, 0.0, 0.0, 1.0)))
ob_cube.location = (0.0, 0.0, 0.0)
ob_cube.lock_rotations_4d = False
ob_cube.empty_display_type = 'ARROWS'
ob_cube.lineart.crease_threshold = 0.0
_m = ob_cube.modifiers.new('Bevel', 'BEVEL')
_m.width = 0.296
_m.width_pct = 0.296
_m.limit_method = 'NONE'
_m.spread = 0.0
ob_sun.location = (0.0, 0.0, 6.149)
ob_sun.lineart.crease_threshold = 0.0
ob_camera.location = (-19.0, 2.0, 3.0)
ob_camera.rotation_euler = (1.571, -0.0, -1.571)
ob_camera.lineart.crease_threshold = 0.0
ob_hemi.location = (0.4956, 0.7851, 2.796)
ob_hemi.rotation_euler = (-0.5395, 0.1502, -0.05364)
ob_hemi.hide_viewport = True
ob_hemi.lineart.crease_threshold = 0.0
ob_point_001.location = (0.08275, 0.5709, 0.7904)
ob_point_001.hide_viewport = True
ob_point_001.lineart.crease_threshold = 0.0
ob_hemi_001.location = (0.4956, 0.7851, 2.796)
ob_hemi_001.rotation_euler = (-0.5395, 0.1502, -0.05364)
ob_hemi_001.hide_viewport = True
ob_hemi_001.lineart.crease_threshold = 0.0
ob_point_002.location = (0.08275, 0.5709, 0.7904)
ob_point_002.hide_viewport = True
ob_point_002.lineart.crease_threshold = 0.0

# ---- collection membership
col_collection_1.objects.link(ob_empty)
col_collection_1.objects.link(ob_cube_010)
col_collection_1.objects.link(ob_cube_011)
col_collection_1.objects.link(ob_cylinder_003)
col_collection_1.objects.link(ob_cube_009)
col_collection_1.objects.link(ob_cube_008)
col_collection_1.objects.link(ob_cube_007)
col_collection_1.objects.link(ob_cube_006)
col_collection_1.objects.link(ob_cube_005)
col_collection_1.objects.link(ob_cylinder_002)
col_collection_1.objects.link(ob_cylinder_001)
col_collection_1.objects.link(ob_cylinder)
col_collection_1.objects.link(ob_cube_004)
col_collection_1.objects.link(ob_cube_003)
col_collection_1.objects.link(ob_cube_002)
col_collection_1.objects.link(ob_cube_001)
col_collection_1.objects.link(ob_cube)
col_collection_1.objects.link(ob_sun)
col_collection_1.objects.link(ob_camera)
col_collection_1.objects.link(ob_hemi)
col_collection_1.objects.link(ob_point_001)
col_collection_1.objects.link(ob_hemi_001)
col_collection_1.objects.link(ob_point_002)

# ---- scene / render settings (as saved in the file)
scene.camera = ob_camera
scene.frame_start = 1; scene.frame_end = 250; scene.frame_set(1)
scene.render.engine = 'BLENDER_EEVEE_NEXT'
scene.render.resolution_x = 512
scene.render.resolution_y = 256
scene.render.dither_intensity = 0.0
scene.render.film_transparent = True
scene.cycles.use_denoising = False
scene.cycles.samples = 10
scene.cycles.sampling_pattern = 'TABULATED_SOBOL'
scene.cycles.light_sampling_threshold = 0.0
scene.cycles.use_adaptive_sampling = False
scene.cycles.use_light_tree = False
scene.cycles.blur_glossy = 0.0
scene.cycles.pixel_filter_type = 'GAUSSIAN'
scene.cycles.sample_clamp_indirect = 0.0
scene.view_settings.view_transform = 'Standard'
bpy.context.view_layer.update()
